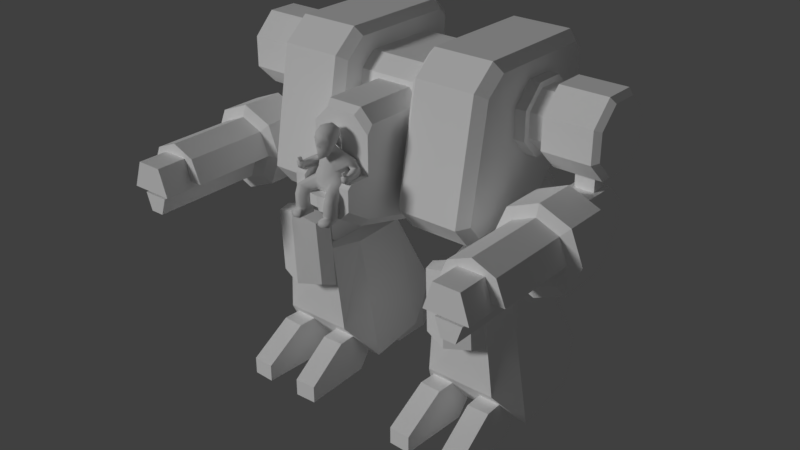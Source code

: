 # Source: player_mech.blend  (saved by Blender 2.79.0; exported with 4.5.12 LTS)
import bpy
from mathutils import Matrix  # noqa: F401  (used for matrix-valued properties, if any)

bpy.ops.wm.read_factory_settings(use_empty=True)
scene = bpy.context.scene
scene.name = 'Scene'

# ---- collections
col_collection_1 = bpy.data.collections.new('Collection 1'); scene.collection.children.link(col_collection_1)

# ---- materials (node trees are filled in below, after node groups)
mat_mech = bpy.data.materials.new('mech')
mat_mech.alpha_threshold = 0.0
mat_mech.use_transparent_shadow = False
mat_mech.diffuse_color = (1.0, 1.0, 1.0, 1.0)
mat_mech.roughness = 0.5
mat_mech.specular_intensity = 0.15
mat_pilot = bpy.data.materials.new('pilot')
mat_pilot.alpha_threshold = 0.0
mat_pilot.use_transparent_shadow = False
mat_pilot.roughness = 0.5
mat_pilot.specular_intensity = 0.0

# ---- material node trees

# ---- world
world_world = bpy.data.worlds.new('World'); scene.world = world_world
world_world.color = (0.05088, 0.05088, 0.05088)
world_world.use_sun_shadow = False
world_world.sun_shadow_jitter_overblur = 0.0
world_world.cycles.sampling_method = 'MANUAL'

# ---- lights
light_hemi = bpy.data.lights.new('Hemi', 'SUN')
light_hemi.transmission_factor = 0.0
light_hemi.angle = 0.1993
light_hemi.energy = 1.0
light_hemi.shadow_buffer_clip_start = 0.5
light_hemi.shadow_soft_size = 0.1
light_hemi.shadow_cascade_max_distance = 1000.0

# ---- meshes
me_cube = bpy.data.meshes.new('Cube')
me_cube.from_pydata([(0.403, -2.064, 0.1709), (0.2754, -2.064, 0.04339), (0.403, -0.7937, -0.1693), (0.2754, -0.7937, -0.2968), (0.2705, -2.408, 0.5159), (0.2157, -2.408, 0.3705), (0.2754, -2.408, 0.2597), (0.403, -2.408, 0.3872), (0.403, -2.064, 0.7162), (0.2705, -2.064, 0.5159), (0.2705, -2.064, 0.7116), (0.403, -1.983, 1.327), (0.403, -2.064, 1.213), (0.2018, -2.064, 1.414), (0.2354, -1.983, 1.495), (0.2705, -2.408, 0.6595), (0.2705, -2.351, 0.7154), (0.403, -2.351, 0.7162), (0.403, -2.408, 0.6595), (0.1854, -2.478, 0.5079), (0.1854, -2.478, 0.3645), (0.0, -0.7937, -0.2968), (0.0, -2.064, 0.04339), (0.0, -2.408, 0.2597), (0.0, -2.408, 0.3705), (0.0, -2.064, 1.414), (0.0, -1.983, 1.495), (0.0, -2.064, 0.5079), (0.0, -2.499, 0.5079), (0.0, -2.499, 0.3645), (1.538, -0.4176, 0.05392), (1.417, -0.396, -0.0677), (1.417, 0.6197, 0.9976), (1.538, 0.4822, 0.9976), (1.538, -1.363, 1.715), (1.417, -1.475, 1.78), (1.538, -1.622, 0.2576), (1.417, -1.752, 0.223), (1.538, -1.452, 0.05392), (1.417, -1.508, -0.0677), (1.538, -1.094, 1.941), (1.417, -1.138, 2.063), (1.538, 0.4822, 1.839), (1.417, 0.6197, 1.874), (1.538, 0.3802, 1.941), (1.417, 0.4306, 2.063), (0.6102, -0.396, -0.0677), (0.4995, -0.4156, 0.04295), (0.6102, -1.475, 1.78), (0.4995, 0.4946, 0.9976), (0.6102, 0.6197, 0.9976), (0.4995, -1.457, 0.04295), (0.6102, -1.508, -0.0677), (0.6102, -1.752, 0.223), (0.4995, -1.634, 0.2545), (0.4995, -1.373, 1.721), (0.6102, -1.138, 2.063), (0.4995, -1.098, 1.952), (0.4995, 0.3847, 1.952), (0.6102, 0.4306, 2.063), (0.6102, 0.6197, 1.874), (0.4995, 0.4946, 1.842), (0.4995, -0.5234, 0.257), (0.4995, 0.1827, 0.9976), (0.4995, -1.322, 0.4211), (0.4995, -1.185, 0.257), (0.4995, -0.906, 1.738), (0.4995, -1.12, 1.559), (0.4995, 0.1827, 1.653), (0.4995, 0.09754, 1.738), (0.0, -0.5234, 0.257), (0.0, 0.1827, 0.9976), (0.0, -0.906, 1.738), (0.0, -1.12, 1.559), (0.0, 0.1827, 1.653), (0.0, 0.09754, 1.738), (0.403, -1.322, 0.4211), (0.403, -1.185, 0.257), (0.2354, -1.131, 1.495), (0.403, -1.161, 1.327), (0.0, -1.131, 1.495), (0.403, -0.5234, -0.1693), (0.2754, -0.5234, -0.2968), (0.0, -0.5234, -0.2968), (0.403, -0.5234, 0.257), (0.0, 0.372, 8.868e-08), (0.0, 0.3009, -0.2186), (0.0, 0.1149, -0.3537), (0.0, -0.1149, -0.3537), (0.0, -0.1149, 0.3537), (0.0, 0.1149, 0.3537), (0.0, 0.3009, 0.2186), (1.563, 0.1652, 2.698e-08), (1.47, 0.2626, 3.357e-08), (1.563, 0.1336, -0.09709), (1.47, 0.2125, -0.1544), (1.563, 0.05104, -0.1571), (1.47, 0.08116, -0.2498), (1.563, -0.05104, -0.1571), (1.47, -0.08116, -0.2498), (1.563, -0.1336, -0.09709), (1.47, -0.2125, -0.1544), (1.563, -0.1652, -2.208e-08), (1.47, -0.2626, -2.905e-08), (1.563, -0.1336, 0.09709), (1.47, -0.2125, 0.1544), (1.563, -0.05104, 0.1571), (1.47, -0.08116, 0.2498), (1.563, 0.05104, 0.1571), (1.47, 0.08116, 0.2498), (1.563, 0.1336, 0.09709), (1.47, 0.2125, 0.1544), (0.5961, 0.2626, 4.809e-08), (0.5961, 0.2125, -0.1544), (0.5961, 0.2125, 0.1544), (0.5961, 0.08116, -0.2498), (0.5961, -0.08116, -0.2498), (0.5961, -0.2125, -0.1544), (0.5961, -0.2626, -1.452e-08), (0.5961, -0.2125, 0.1544), (0.5961, -0.08116, 0.2498), (0.5961, 0.08116, 0.2498), (0.5031, 0.3009, -0.2186), (0.5031, 0.1149, -0.3537), (0.5031, -0.1149, -0.3537), (0.5031, -0.3009, -0.2186), (0.5031, -0.372, -1.437e-08), (0.5031, -0.3009, 0.2186), (0.5031, -0.1149, 0.3537), (0.0, -0.3009, -0.2186), (0.0, -0.372, -6.625e-09), (0.0, -0.3009, 0.2186), (0.5031, 0.1149, 0.3537), (0.5031, 0.372, 7.431e-08), (0.5031, 0.3009, 0.2186), (1.914, -0.2344, 1.647), (1.914, -0.5449, 1.647), (1.914, -0.7645, 1.427), (1.914, -0.01477, 1.117), (1.914, -0.2344, 0.897), (1.914, -0.5449, 0.897), (1.914, -0.7645, 1.117), (1.914, -0.01477, 1.427), (1.936, 0.1113, 1.064), (1.936, -0.1821, 0.7709), (1.936, -0.5971, 0.7709), (1.936, -0.8906, 1.064), (1.936, -0.8906, 1.479), (1.936, -0.5971, 1.773), (1.936, -0.1821, 1.773), (1.936, 0.1113, 1.479), (2.106, 0.0215, -0.03047), (2.106, -0.2193, -0.2713), (2.106, -0.2193, 0.551), (2.106, 0.0215, 0.3101), (2.492, 0.0215, -0.03047), (2.492, -0.2193, -0.2713), (2.492, -0.2193, 0.551), (2.492, 0.0215, 0.3101), (2.169, -0.285, 0.7709), (2.169, -0.4943, 0.7709), (2.429, -0.285, 0.7709), (2.429, -0.4943, 0.7709), (2.169, -0.49, 0.551), (2.169, -0.2893, 0.551), (2.429, -0.49, 0.551), (2.429, -0.2893, 0.551), (2.583, 0.1113, 1.064), (2.652, 0.04202, 1.093), (2.652, -0.2108, 0.8402), (2.583, -0.1821, 0.7709), (2.652, -0.5684, 0.8402), (2.583, -0.5971, 0.7709), (2.652, -0.8213, 1.093), (2.583, -0.8906, 1.064), (2.652, -0.8213, 1.451), (2.583, -0.8906, 1.479), (2.652, -0.5684, 1.704), (2.583, -0.5971, 1.773), (2.652, -0.2108, 1.704), (2.583, -0.1821, 1.773), (2.652, 0.04202, 1.451), (2.583, 0.1113, 1.479), (2.635, -0.5741, 0.006574), (1.968, -0.5741, 0.006574), (2.635, -0.5741, 0.2748), (1.968, -0.5741, 0.2748), (2.299, -1.429, -0.4536), (2.299, -0.8279, -0.4536), (2.719, -1.429, -0.2798), (2.719, -0.8279, -0.2798), (2.893, -1.429, 0.1398), (2.893, -0.8279, 0.1398), (2.719, -1.429, 0.5595), (2.719, -0.8279, 0.5595), (2.299, -1.429, 0.7333), (2.299, -0.8279, 0.7333), (1.879, -1.429, 0.5595), (1.879, -0.8279, 0.5595), (1.706, -1.429, 0.1398), (1.706, -0.8279, 0.1398), (1.879, -1.429, -0.2798), (1.879, -0.8279, -0.2798), (2.299, -1.48, -0.2989), (2.609, -1.48, -0.1704), (2.738, -1.48, 0.1398), (2.609, -1.48, 0.4501), (2.299, -1.48, 0.5786), (1.989, -1.48, 0.4501), (1.86, -1.48, 0.1398), (1.989, -1.48, -0.1704), (2.205, -3.014, -0.2411), (2.396, -1.354, -0.2411), (2.476, -1.354, -0.004644), (2.609, -2.649, 0.4501), (2.299, -2.649, 0.5786), (1.989, -2.649, 0.4501), (2.125, -3.014, -0.004644), (2.205, -1.354, -0.2411), (1.968, -0.8279, 0.006574), (1.968, -0.8279, 0.2748), (2.635, -0.8279, 0.2748), (2.635, -0.8279, 0.006574), (2.106, -0.8279, -0.2713), (2.492, -0.8279, 0.006574), (2.492, -0.8279, 0.2748), (2.492, -0.8279, 0.551), (2.48, -0.8279, 0.551), (2.118, -0.8279, 0.551), (2.492, -0.4314, 0.006574), (2.492, -0.4314, 0.2748), (2.492, -0.8279, -0.2713), (2.106, -0.8279, 0.006574), (2.106, -0.8279, 0.2748), (2.106, -0.8279, 0.551), (2.106, -0.4365, 0.006574), (2.106, -0.4365, 0.2748), (1.686, -0.01477, 1.427), (1.686, -0.2344, 1.647), (1.686, -0.5449, 1.647), (1.686, -0.7645, 1.427), (1.686, -0.7645, 1.117), (1.686, -0.5449, 0.897), (1.686, -0.2344, 0.897), (1.686, -0.01477, 1.117), (1.686, 0.06666, 1.461), (1.686, -0.2006, 1.728), (1.686, -0.5787, 1.728), (1.686, -0.8459, 1.461), (1.686, -0.8459, 1.083), (1.686, -0.5787, 0.8156), (1.686, -0.2006, 0.8156), (1.686, 0.06666, 1.083), (1.444, 0.06666, 1.461), (1.444, -0.2006, 1.728), (1.444, -0.5787, 1.728), (1.444, -0.8459, 1.461), (1.444, -0.8459, 1.083), (1.444, -0.5787, 0.8156), (1.444, -0.2006, 0.8156), (1.444, 0.06666, 1.083), (2.125, -1.354, -0.004644), (2.597, -3.065, 0.06335), (2.125, -1.373, 0.4239), (2.004, -1.373, 0.06335), (2.125, -3.065, 0.4239), (2.396, -3.014, -0.2411), (2.476, -1.373, 0.4239), (2.597, -1.373, 0.06335), (1.86, -2.649, 0.1398), (2.004, -3.065, 0.06335), (2.738, -2.649, 0.1398), (2.476, -3.065, 0.4239), (2.476, -3.014, -0.004644)], [], [(6, 7, 4, 5), (2, 84, 77, 76, 79, 8, 0), (1, 0, 7, 6), (21, 3, 1, 22), (23, 6, 5, 24), (1, 3, 2, 0), (22, 1, 6, 23), (17, 8, 10, 16), (7, 18, 15, 4), (4, 9, 27, 28, 19), (0, 8, 17, 18, 7), (13, 12, 11, 14), (14, 26, 25, 13), (17, 16, 15, 18), (15, 16, 10, 9, 4), (8, 12, 13, 25, 27, 9, 10), (28, 29, 20, 19), (20, 29, 24, 5), (19, 20, 5, 4), (52, 39, 37, 53), (41, 56, 48, 35), (45, 59, 56, 41), (46, 31, 39, 52), (59, 45, 43, 60), (50, 60, 43, 32), (37, 35, 48, 53), (33, 30, 31, 32), (38, 36, 37, 39), (30, 38, 39, 31), (36, 34, 35, 37), (34, 40, 41, 35), (44, 42, 43, 45), (42, 33, 32, 43), (40, 44, 45, 41), (46, 50, 32, 31), (50, 46, 47, 49), (54, 51, 52, 53), (46, 52, 51, 47), (53, 48, 55, 54), (57, 55, 48, 56), (61, 58, 59, 60), (49, 61, 60, 50), (56, 59, 58, 57), (55, 57, 66, 67), (33, 42, 44, 40, 34, 36, 38, 30), (65, 64, 76, 77), (61, 49, 63, 68), (54, 55, 67, 64), (57, 58, 69, 66), (47, 51, 65, 62), (51, 54, 64, 65), (58, 61, 68, 69), (49, 47, 62, 63), (66, 69, 75, 72), (69, 68, 74, 75), (71, 84, 70), (67, 73, 80, 78), (68, 63, 71, 74), (67, 66, 72, 73), (79, 11, 12, 8), (79, 78, 14, 11), (2, 3, 82, 81), (14, 78, 80, 26), (82, 83, 70, 84, 81), (3, 21, 83, 82), (84, 2, 81), (65, 77, 84, 62), (114, 111, 93, 112), (115, 97, 99, 116), (116, 99, 101, 117), (117, 101, 103, 118), (118, 103, 105, 119), (119, 105, 107, 120), (120, 107, 109, 121), (121, 109, 111, 114), (112, 93, 95, 113), (113, 95, 97, 115), (95, 93, 92, 94), (97, 95, 94, 96), (99, 97, 96, 98), (101, 99, 98, 100), (103, 101, 100, 102), (105, 103, 102, 104), (107, 105, 104, 106), (109, 107, 106, 108), (111, 109, 108, 110), (93, 111, 110, 92), (94, 92, 110, 108, 106, 104, 102, 100, 98, 96), (122, 113, 115, 123), (133, 112, 113, 122), (132, 121, 114, 134), (128, 120, 121, 132), (127, 119, 120, 128), (126, 118, 119, 127), (125, 117, 118, 126), (124, 116, 117, 125), (123, 115, 116, 124), (134, 114, 112, 133), (89, 128, 132, 90), (129, 125, 126, 130), (130, 126, 127, 131), (131, 127, 128, 89), (86, 122, 123, 87), (85, 133, 122, 86), (90, 132, 134, 91), (124, 125, 129, 88), (87, 123, 124, 88), (91, 134, 133, 85), (67, 78, 79), (64, 67, 79, 76), (63, 62, 84, 71), (135, 136, 148, 149), (170, 172, 162, 161), (137, 141, 146, 147), (140, 139, 144, 145), (142, 135, 149, 150), (136, 137, 147, 148), (141, 140, 145, 146), (139, 138, 143, 144), (138, 142, 150, 143), (143, 150, 182, 167), (144, 143, 167, 170), (150, 149, 180, 182), (148, 147, 176, 178), (147, 146, 174, 176), (149, 148, 178, 180), (172, 145, 160, 162), (152, 151, 155, 156), (151, 154, 158, 155), (230, 158, 157, 226, 225), (154, 153, 157, 158), (152, 223, 232, 235, 236, 233, 234, 153, 154, 151), (161, 166, 164, 159), (146, 145, 172, 174), (145, 144, 159, 160), (144, 170, 161, 159), (162, 165, 166, 161), (157, 153, 164, 166), (153, 234, 228, 163, 164), (159, 164, 163, 160), (160, 163, 165, 162), (170, 167, 168, 169), (172, 170, 169, 171), (174, 172, 171, 173), (176, 174, 173, 175), (178, 176, 175, 177), (180, 178, 177, 179), (182, 180, 179, 181), (167, 182, 181, 168), (169, 168, 181, 179, 177, 175, 173, 171), (183, 229, 230, 185), (185, 230, 225, 221), (183, 222, 224, 229), (187, 188, 190, 189), (189, 190, 192, 191), (191, 192, 194, 193), (193, 194, 196, 195), (195, 196, 198, 197), (197, 198, 200, 199), (190, 188, 202, 200, 220, 219, 232, 223, 231, 224, 222, 192), (199, 200, 202, 201), (201, 202, 188, 187), (191, 193, 206, 205), (203, 204, 205, 209, 210), (197, 199, 209, 208), (193, 195, 207, 206), (199, 201, 210, 209), (189, 191, 205, 204), (195, 197, 208, 207), (201, 187, 203, 210), (187, 189, 204, 203), (208, 209, 269, 216), (268, 267, 272, 262), (205, 206, 214, 271), (206, 207, 215, 214), (207, 208, 216, 215), (264, 268, 262, 270), (262, 272, 265, 270), (219, 220, 186, 184), (221, 222, 183, 185), (192, 222, 221, 225, 226, 227, 228, 234, 233, 220, 200, 198, 196, 194), (231, 223, 152, 156), (235, 232, 219, 184), (227, 226, 157, 166, 165), (228, 227, 165, 163), (233, 236, 186, 220), (236, 235, 184, 186), (138, 139, 243, 244), (140, 141, 241, 242), (135, 142, 237, 238), (136, 135, 238, 239), (137, 136, 239, 240), (139, 140, 242, 243), (142, 138, 244, 237), (141, 137, 240, 241), (241, 240, 248, 249), (244, 243, 251, 252), (242, 241, 249, 250), (238, 237, 245, 246), (237, 244, 252, 245), (239, 238, 246, 247), (243, 242, 250, 251), (240, 239, 247, 248), (247, 246, 254, 255), (251, 250, 258, 259), (248, 247, 255, 256), (249, 248, 256, 257), (252, 251, 259, 260), (250, 249, 257, 258), (246, 245, 253, 254), (245, 252, 260, 253), (266, 273, 217, 211), (213, 261, 217, 273), (212, 213, 273, 266), (270, 265, 263, 264), (218, 212, 266, 211), (269, 209, 205, 271), (271, 214, 215, 216, 269), (267, 263, 265, 272), (211, 217, 261, 218), (155, 158, 230, 229), (156, 155, 229, 224, 231)])
_uv = me_cube.uv_layers.new(name='UVMap')
_uv.uv.foreach_set('vector', [0.2721, 0.7914, 0.2916, 0.811, 0.2712, 0.8307, 0.2629, 0.8084, 0.2636, 0.7253, 0.2961, 0.7764, 0.2167, 0.7764, 0.2002, 0.7962, 0.2195, 0.905, 0.1111, 0.8316, 0.1111, 0.7661, 0.1111, 0.7464, 0.1111, 0.7661, 0.06982, 0.7921, 0.06982, 0.7724, 0.2636, 0.672, 0.2636, 0.7055, 0.1111, 0.7464, 0.1111, 0.7129, 0.23, 0.7913, 0.2721, 0.7914, 0.2629, 0.8084, 0.2299, 0.8082, 0.1111, 0.7464, 0.2636, 0.7055, 0.2636, 0.7253, 0.1111, 0.7661, 0.1111, 0.7129, 0.1111, 0.7464, 0.06982, 0.7724, 0.06982, 0.7389, 0.2914, 0.865, 0.291, 0.9088, 0.2707, 0.9087, 0.2711, 0.8648, 0.2916, 0.811, 0.2914, 0.8527, 0.2711, 0.8526, 0.2712, 0.8307, 0.05568, 0.7697, 0.05565, 0.8186, 0.0171, 0.8186, 0.0171, 0.7567, 0.04351, 0.7597, 0.1111, 0.7661, 0.1111, 0.8316, 0.07663, 0.8316, 0.06982, 0.8248, 0.06982, 0.7921, 0.1111, 0.9212, 0.1111, 0.8912, 0.1208, 0.905, 0.1208, 0.931, 0.1208, 0.931, 0.1208, 0.9663, 0.1111, 0.9566, 0.1111, 0.9212, 0.2914, 0.865, 0.2711, 0.8648, 0.2711, 0.8526, 0.2914, 0.8527, 0.2625, 0.8562, 0.2711, 0.8648, 0.2707, 0.9087, 0.2408, 0.9088, 0.2405, 0.8563, 0.07534, 0.8466, 0.07741, 0.9172, 0.04961, 0.9467, 0.02088, 0.9475, 0.0171, 0.8186, 0.05565, 0.8186, 0.05646, 0.8465, 0.0171, 0.7567, 0.01946, 0.7364, 0.04587, 0.7394, 0.04351, 0.7597, 0.04587, 0.7394, 0.01946, 0.7364, 0.02245, 0.7236, 0.05236, 0.7307, 0.04351, 0.7597, 0.04587, 0.7394, 0.05656, 0.7415, 0.05877, 0.7635, 0.4475, 0.6748, 0.5553, 0.6748, 0.5553, 0.7255, 0.4475, 0.7255, 0.5553, 0.9959, 0.4475, 0.9959, 0.4475, 0.937, 0.5553, 0.937, 0.582, 0.8143, 0.6709, 0.8143, 0.6709, 0.9872, 0.582, 0.9872, 0.4475, 0.5261, 0.5553, 0.5261, 0.5553, 0.6748, 0.4475, 0.6748, 0.6709, 0.8143, 0.582, 0.8143, 0.582, 0.7848, 0.6709, 0.7848, 0.6709, 0.6883, 0.6709, 0.7848, 0.582, 0.7848, 0.582, 0.6883, 0.5553, 0.7255, 0.5553, 0.937, 0.4475, 0.937, 0.4475, 0.7255, 0.9682, 0.8614, 0.8602, 0.7481, 0.8628, 0.7334, 0.9848, 0.8614, 0.736, 0.7481, 0.7155, 0.7725, 0.6999, 0.7684, 0.7292, 0.7334, 0.8602, 0.7481, 0.736, 0.7481, 0.7292, 0.7334, 0.8628, 0.7334, 0.7155, 0.7725, 0.7466, 0.9476, 0.7332, 0.9554, 0.6999, 0.7684, 0.7466, 0.9476, 0.779, 0.9747, 0.7737, 0.9893, 0.7332, 0.9554, 0.956, 0.9747, 0.9682, 0.9625, 0.9848, 0.9666, 0.962, 0.9893, 0.9682, 0.9625, 0.9682, 0.8614, 0.9848, 0.8614, 0.9848, 0.9666, 0.779, 0.9747, 0.956, 0.9747, 0.962, 0.9893, 0.7737, 0.9893, 0.6709, 0.526, 0.6709, 0.6883, 0.582, 0.6883, 0.582, 0.526, 0.9621, 0.6231, 0.8712, 0.5278, 0.8695, 0.5377, 0.9509, 0.6231, 0.7604, 0.5566, 0.7763, 0.5377, 0.7717, 0.5278, 0.7499, 0.5538, 0.8712, 0.5278, 0.7717, 0.5278, 0.7763, 0.5377, 0.8695, 0.5377, 0.7499, 0.5538, 0.7746, 0.6931, 0.7838, 0.6879, 0.7604, 0.5566, 0.8085, 0.7085, 0.7838, 0.6879, 0.7746, 0.6931, 0.8048, 0.7184, 0.9509, 0.6987, 0.9411, 0.7085, 0.9452, 0.7184, 0.9621, 0.7015, 0.9509, 0.6231, 0.9509, 0.6987, 0.9621, 0.7015, 0.9621, 0.6231, 0.8048, 0.7184, 0.9452, 0.7184, 0.9411, 0.7085, 0.8085, 0.7085, 0.7838, 0.6879, 0.8085, 0.7085, 0.8256, 0.6894, 0.8064, 0.6733, 0.9682, 0.8614, 0.9682, 0.9625, 0.956, 0.9747, 0.779, 0.9747, 0.7466, 0.9476, 0.7155, 0.7725, 0.736, 0.7481, 0.8602, 0.7481, 0.3247, 0.7607, 0.3246, 0.79, 0.3114, 0.7899, 0.3115, 0.7606, 0.9509, 0.6987, 0.9509, 0.6231, 0.923, 0.6231, 0.923, 0.6818, 0.7604, 0.5566, 0.7838, 0.6879, 0.8064, 0.6733, 0.7883, 0.5715, 0.8085, 0.7085, 0.9411, 0.7085, 0.9154, 0.6894, 0.8256, 0.6894, 0.8695, 0.5377, 0.7763, 0.5377, 0.8007, 0.5568, 0.8598, 0.5568, 0.7763, 0.5377, 0.7604, 0.5566, 0.7883, 0.5715, 0.8007, 0.5568, 0.9411, 0.7085, 0.9509, 0.6987, 0.923, 0.6818, 0.9154, 0.6894, 0.9509, 0.6231, 0.8695, 0.5377, 0.8598, 0.5568, 0.923, 0.6231, 0.3383, 0.9833, 0.3383, 0.8894, 0.385, 0.8894, 0.385, 0.9833, 0.3383, 0.8894, 0.3383, 0.8781, 0.385, 0.8781, 0.385, 0.8894, 0.385, 0.8168, 0.3473, 0.7211, 0.385, 0.7211, 0.3242, 0.9481, 0.2558, 0.9479, 0.2558, 0.939, 0.2881, 0.9391, 0.3383, 0.8781, 0.3383, 0.8168, 0.385, 0.8168, 0.385, 0.8781, 0.3242, 0.9481, 0.3241, 0.9863, 0.2557, 0.9861, 0.2558, 0.9479, 0.2195, 0.905, 0.1208, 0.905, 0.1111, 0.8912, 0.1111, 0.8316, 0.2195, 0.905, 0.2231, 0.931, 0.1208, 0.931, 0.1208, 0.905, 0.2636, 0.7253, 0.2636, 0.7055, 0.2961, 0.7055, 0.2961, 0.7253, 0.1208, 0.931, 0.2231, 0.931, 0.2231, 0.9663, 0.1208, 0.9663, 0.3593, 0.6693, 0.385, 0.6693, 0.385, 0.7211, 0.3473, 0.7211, 0.3473, 0.6812, 0.2636, 0.7055, 0.2636, 0.672, 0.2961, 0.672, 0.2961, 0.7055, 0.2961, 0.7764, 0.2636, 0.7253, 0.2961, 0.7253, 0.3247, 0.7607, 0.3115, 0.7606, 0.3117, 0.6702, 0.3249, 0.6702, 0.0909, 0.6573, 0.0909, 0.5771, 0.1058, 0.5771, 0.1058, 0.6573, 0.1356, 0.6573, 0.1356, 0.5771, 0.1505, 0.5771, 0.1505, 0.6573, 0.1505, 0.6573, 0.1505, 0.5771, 0.1654, 0.5771, 0.1654, 0.6573, 0.1654, 0.6573, 0.1654, 0.5771, 0.1803, 0.5771, 0.1803, 0.6573, 0.03133, 0.6573, 0.03133, 0.5771, 0.04622, 0.5771, 0.04622, 0.6573, 0.04622, 0.6573, 0.04622, 0.5771, 0.06111, 0.5771, 0.06111, 0.6573, 0.06111, 0.6573, 0.06111, 0.5771, 0.07601, 0.5771, 0.07601, 0.6573, 0.07601, 0.6573, 0.07601, 0.5771, 0.0909, 0.5771, 0.0909, 0.6573, 0.1058, 0.6573, 0.1058, 0.5771, 0.1207, 0.5771, 0.1207, 0.6573, 0.1207, 0.6573, 0.1207, 0.5771, 0.1356, 0.5771, 0.1356, 0.6573, 0.359, 0.5704, 0.3566, 0.5862, 0.3455, 0.5811, 0.347, 0.5727, 0.3516, 0.5561, 0.359, 0.5704, 0.347, 0.5727, 0.3432, 0.565, 0.3372, 0.5489, 0.3516, 0.5561, 0.3432, 0.565, 0.3357, 0.561, 0.3214, 0.5515, 0.3372, 0.5489, 0.3357, 0.561, 0.3272, 0.5622, 0.3101, 0.5629, 0.3214, 0.5515, 0.3272, 0.5622, 0.3212, 0.5681, 0.3079, 0.5788, 0.3101, 0.5629, 0.3212, 0.5681, 0.3198, 0.5764, 0.3153, 0.5928, 0.3079, 0.5788, 0.3198, 0.5764, 0.3237, 0.584, 0.3295, 0.6001, 0.3153, 0.5928, 0.3237, 0.584, 0.3311, 0.5881, 0.3453, 0.5976, 0.3295, 0.6001, 0.3311, 0.5881, 0.3394, 0.587, 0.3566, 0.5862, 0.3453, 0.5976, 0.3394, 0.587, 0.3455, 0.5811, 0.347, 0.5727, 0.3455, 0.5811, 0.3394, 0.587, 0.3311, 0.5881, 0.3237, 0.584, 0.3198, 0.5764, 0.3212, 0.5681, 0.3272, 0.5622, 0.3357, 0.561, 0.3432, 0.565, 0.3423, 0.5122, 0.3382, 0.5353, 0.3139, 0.5396, 0.3036, 0.5186, 0.3774, 0.5299, 0.3605, 0.5462, 0.3382, 0.5353, 0.3423, 0.5122, 0.3896, 0.6038, 0.3688, 0.5929, 0.3722, 0.5682, 0.3955, 0.5649, 0.362, 0.6318, 0.3516, 0.6108, 0.3688, 0.5929, 0.3896, 0.6038, 0.3232, 0.6381, 0.3273, 0.6151, 0.3516, 0.6108, 0.362, 0.6318, 0.2883, 0.6203, 0.3052, 0.6042, 0.3273, 0.6151, 0.3232, 0.6381, 0.2707, 0.5855, 0.2939, 0.5821, 0.3052, 0.6042, 0.2883, 0.6203, 0.2762, 0.5467, 0.2969, 0.5575, 0.2939, 0.5821, 0.2707, 0.5855, 0.3036, 0.5186, 0.3139, 0.5396, 0.2969, 0.5575, 0.2762, 0.5467, 0.3955, 0.5649, 0.3722, 0.5682, 0.3605, 0.5462, 0.3774, 0.5299, 0.07661, 0.5562, 0.07661, 0.5121, 0.09679, 0.5121, 0.09679, 0.5562, 0.2179, 0.5562, 0.2179, 0.5121, 0.2381, 0.5121, 0.2381, 0.5562, 0.03625, 0.5562, 0.03625, 0.5121, 0.05643, 0.5121, 0.05643, 0.5562, 0.05643, 0.5562, 0.05643, 0.5121, 0.07661, 0.5121, 0.07661, 0.5562, 0.1573, 0.5562, 0.1573, 0.5121, 0.1775, 0.5121, 0.1775, 0.5562, 0.1372, 0.5562, 0.1372, 0.5121, 0.1573, 0.5121, 0.1573, 0.5562, 0.09679, 0.5562, 0.09679, 0.5121, 0.117, 0.5121, 0.117, 0.5562, 0.1977, 0.5121, 0.2179, 0.5121, 0.2179, 0.5562, 0.1977, 0.5562, 0.1775, 0.5562, 0.1775, 0.5121, 0.1977, 0.5121, 0.1977, 0.5562, 0.117, 0.5562, 0.117, 0.5121, 0.1372, 0.5121, 0.1372, 0.5562, 0.3242, 0.9481, 0.2881, 0.9391, 0.3111, 0.9159, 0.3246, 0.79, 0.3242, 0.9481, 0.3111, 0.9159, 0.3114, 0.7899, 0.3383, 0.8168, 0.3383, 0.7211, 0.3473, 0.7211, 0.385, 0.8168, 0.628, 0.06678, 0.6636, 0.06678, 0.6636, 0.0726, 0.628, 0.0726, 0.8008, 0.1295, 0.7686, 0.1295, 0.7776, 0.1097, 0.792, 0.1097, 0.6994, 0.06678, 0.7346, 0.06678, 0.7346, 0.0726, 0.6994, 0.0726, 0.7686, 0.06678, 0.8008, 0.06678, 0.8008, 0.0726, 0.7686, 0.0726, 0.5925, 0.06678, 0.628, 0.06678, 0.628, 0.0726, 0.5925, 0.0726, 0.6636, 0.06678, 0.6994, 0.06678, 0.6994, 0.0726, 0.6636, 0.0726, 0.7346, 0.06678, 0.7686, 0.06678, 0.7686, 0.0726, 0.7346, 0.0726, 0.5225, 0.06678, 0.5574, 0.06678, 0.5574, 0.0726, 0.5225, 0.0726, 0.5574, 0.06678, 0.5925, 0.06678, 0.5925, 0.0726, 0.5574, 0.0726, 0.5574, 0.0726, 0.5925, 0.0726, 0.5925, 0.1295, 0.5574, 0.1295, 0.5225, 0.0726, 0.5574, 0.0726, 0.5574, 0.1295, 0.5225, 0.1295, 0.5925, 0.0726, 0.628, 0.0726, 0.628, 0.1295, 0.5925, 0.1295, 0.6636, 0.0726, 0.6994, 0.0726, 0.6994, 0.1295, 0.6636, 0.1295, 0.6994, 0.0726, 0.7346, 0.0726, 0.7346, 0.1295, 0.6994, 0.1295, 0.628, 0.0726, 0.6636, 0.0726, 0.6636, 0.1295, 0.628, 0.1295, 0.7686, 0.1295, 0.7686, 0.0726, 0.7776, 0.09176, 0.7776, 0.1097, 0.7677, 0.1824, 0.7927, 0.1603, 0.8178, 0.1887, 0.7928, 0.2108, 0.8177, 0.1516, 0.8504, 0.1516, 0.8504, 0.1887, 0.8178, 0.1887, 0.8487, 0.2329, 0.8504, 0.1887, 0.8742, 0.2088, 0.8842, 0.2856, 0.8622, 0.2864, 0.8733, 0.1617, 0.897, 0.1818, 0.8742, 0.2088, 0.8504, 0.1887, 0.9739, 0.3422, 0.9879, 0.4179, 0.956, 0.4251, 0.9421, 0.3763, 0.9032, 0.376, 0.8863, 0.4229, 0.8567, 0.4146, 0.872, 0.3427, 0.9012, 0.3165, 0.9421, 0.3156, 0.954, 0.4804, 0.9533, 0.4534, 0.9856, 0.4534, 0.9856, 0.4804, 0.7346, 0.0726, 0.7686, 0.0726, 0.7686, 0.1295, 0.7346, 0.1295, 0.7686, 0.0726, 0.8008, 0.0726, 0.792, 0.09176, 0.7776, 0.09176, 0.8008, 0.0726, 0.8008, 0.1295, 0.792, 0.1097, 0.792, 0.09176, 0.9284, 0.4804, 0.9286, 0.4534, 0.9533, 0.4534, 0.954, 0.4804, 0.8742, 0.2088, 0.9094, 0.1997, 0.9053, 0.2076, 0.8816, 0.2137, 0.9094, 0.1997, 0.918, 0.2843, 0.9169, 0.2844, 0.9071, 0.2308, 0.9053, 0.2076, 0.8714, 0.4804, 0.8714, 0.4534, 0.8967, 0.4534, 0.8964, 0.4804, 0.8964, 0.4804, 0.8967, 0.4534, 0.9286, 0.4534, 0.9284, 0.4804, 0.9144, 0.07821, 0.887, 0.1054, 0.8832, 0.09652, 0.9054, 0.07474, 0.914, 0.03958, 0.9144, 0.07821, 0.9054, 0.07474, 0.9051, 0.04355, 0.8863, 0.01229, 0.914, 0.03958, 0.9051, 0.04355, 0.8828, 0.02133, 0.8475, 0.01229, 0.8863, 0.01229, 0.8828, 0.02133, 0.8513, 0.02117, 0.82, 0.03967, 0.8475, 0.01229, 0.8513, 0.02117, 0.829, 0.04317, 0.8203, 0.07834, 0.82, 0.03967, 0.829, 0.04317, 0.8291, 0.07433, 0.8482, 0.1051, 0.8203, 0.07834, 0.8291, 0.07433, 0.8517, 0.09607, 0.887, 0.1054, 0.8482, 0.1051, 0.8517, 0.09607, 0.8832, 0.09652, 0.9054, 0.07474, 0.8832, 0.09652, 0.8517, 0.09607, 0.8291, 0.07433, 0.829, 0.04317, 0.8513, 0.02117, 0.8828, 0.02133, 0.9051, 0.04355, 0.8265, 0.252, 0.8199, 0.2339, 0.8487, 0.2329, 0.8452, 0.2521, 0.8452, 0.2521, 0.8487, 0.2329, 0.8622, 0.2864, 0.8495, 0.3018, 0.8265, 0.252, 0.8244, 0.3028, 0.8094, 0.2883, 0.8199, 0.2339, 0.6414, 0.1684, 0.6948, 0.1684, 0.6948, 0.2027, 0.6414, 0.2027, 0.6414, 0.2027, 0.6948, 0.2027, 0.6948, 0.242, 0.6414, 0.242, 0.6414, 0.242, 0.6948, 0.242, 0.6948, 0.2825, 0.6414, 0.2825, 0.6414, 0.2825, 0.6948, 0.2825, 0.6948, 0.321, 0.6414, 0.321, 0.6414, 0.321, 0.6948, 0.321, 0.6948, 0.3547, 0.6414, 0.3547, 0.6414, 0.3547, 0.6948, 0.3547, 0.6948, 0.3954, 0.6414, 0.3954, 0.8206, 0.4157, 0.7815, 0.432, 0.7424, 0.4157, 0.7266, 0.3765, 0.7509, 0.3645, 0.7508, 0.3891, 0.7635, 0.3892, 0.7635, 0.415, 0.7995, 0.4149, 0.7994, 0.3891, 0.8127, 0.389, 0.8367, 0.3764, 0.6414, 0.3954, 0.6948, 0.3954, 0.6948, 0.4334, 0.6414, 0.4334, 0.6414, 0.4334, 0.6948, 0.4334, 0.6948, 0.4713, 0.6414, 0.4713, 0.6414, 0.242, 0.6414, 0.2825, 0.6324, 0.2825, 0.6324, 0.242, 0.5136, 0.3197, 0.5222, 0.2989, 0.5431, 0.2902, 0.5431, 0.3492, 0.5222, 0.3406, 0.6414, 0.3547, 0.6414, 0.3954, 0.6324, 0.3954, 0.6324, 0.3547, 0.6414, 0.2825, 0.6414, 0.321, 0.6324, 0.321, 0.6324, 0.2825, 0.6414, 0.3954, 0.6414, 0.4334, 0.6324, 0.4334, 0.6324, 0.3954, 0.6414, 0.2027, 0.6414, 0.242, 0.6324, 0.242, 0.6324, 0.2027, 0.6414, 0.321, 0.6414, 0.3547, 0.6324, 0.3547, 0.6324, 0.321, 0.6414, 0.4334, 0.6414, 0.4713, 0.6324, 0.4713, 0.6324, 0.4334, 0.6414, 0.1684, 0.6414, 0.2027, 0.6324, 0.2027, 0.6324, 0.1684, 0.5153, 0.3976, 0.5153, 0.3676, 0.6199, 0.3676, 0.6199, 0.3976, 0.5767, 0.2899, 0.5906, 0.2899, 0.5906, 0.3517, 0.5767, 0.3517, 0.5153, 0.4878, 0.5153, 0.4577, 0.6199, 0.4577, 0.6199, 0.4878, 0.5153, 0.4577, 0.5153, 0.4277, 0.6199, 0.4277, 0.6199, 0.4577, 0.5153, 0.4277, 0.5153, 0.3976, 0.6199, 0.3976, 0.6199, 0.4277, 0.555, 0.2899, 0.5767, 0.2899, 0.5767, 0.3517, 0.555, 0.3517, 0.5526, 0.2405, 0.5687, 0.2459, 0.5687, 0.2615, 0.5526, 0.2669, 0.9383, 0.4286, 0.9044, 0.4277, 0.9094, 0.399, 0.9345, 0.4015, 0.8495, 0.3018, 0.8244, 0.3028, 0.8265, 0.252, 0.8452, 0.2521, 0.8367, 0.3764, 0.8127, 0.389, 0.8126, 0.364, 0.7993, 0.3641, 0.7989, 0.3384, 0.7977, 0.3384, 0.7641, 0.3385, 0.7628, 0.3385, 0.7635, 0.3645, 0.7509, 0.3645, 0.7266, 0.3765, 0.7435, 0.3382, 0.7803, 0.3215, 0.8201, 0.3373, 0.7856, 0.2892, 0.7499, 0.2906, 0.7533, 0.2046, 0.7928, 0.2108, 0.9421, 0.3763, 0.956, 0.4251, 0.9383, 0.4286, 0.9345, 0.4015, 0.8852, 0.2855, 0.8842, 0.2856, 0.8742, 0.2088, 0.8816, 0.2137, 0.8845, 0.2343, 0.9169, 0.2844, 0.8852, 0.2855, 0.8845, 0.2343, 0.9071, 0.2308, 0.8863, 0.4229, 0.9032, 0.376, 0.9094, 0.399, 0.9044, 0.4277, 0.9032, 0.376, 0.9421, 0.3763, 0.9345, 0.4015, 0.9094, 0.399, 0.5574, 0.06253, 0.5225, 0.06253, 0.5225, 0.04329, 0.5574, 0.04329, 0.7686, 0.06253, 0.7346, 0.06253, 0.7346, 0.04329, 0.7686, 0.04329, 0.628, 0.06253, 0.5925, 0.06253, 0.5925, 0.04329, 0.628, 0.04329, 0.6636, 0.06253, 0.628, 0.06253, 0.628, 0.04329, 0.6636, 0.04329, 0.6994, 0.06253, 0.6636, 0.06253, 0.6636, 0.04329, 0.6994, 0.04329, 0.8008, 0.06253, 0.7686, 0.06253, 0.7686, 0.04329, 0.8008, 0.04329, 0.5925, 0.06253, 0.5574, 0.06253, 0.5574, 0.04329, 0.5925, 0.04329, 0.7346, 0.06253, 0.6994, 0.06253, 0.6994, 0.04329, 0.7346, 0.04329, 0.7346, 0.04329, 0.6994, 0.04329, 0.6994, 0.03521, 0.7346, 0.03521, 0.5574, 0.04329, 0.5225, 0.04329, 0.5225, 0.03521, 0.5574, 0.03521, 0.7686, 0.04329, 0.7346, 0.04329, 0.7346, 0.03521, 0.7686, 0.03521, 0.628, 0.04329, 0.5925, 0.04329, 0.5925, 0.03521, 0.628, 0.03521, 0.5925, 0.04329, 0.5574, 0.04329, 0.5574, 0.03521, 0.5925, 0.03521, 0.6636, 0.04329, 0.628, 0.04329, 0.628, 0.03521, 0.6636, 0.03521, 0.8008, 0.04329, 0.7686, 0.04329, 0.7686, 0.03521, 0.8008, 0.03521, 0.6994, 0.04329, 0.6636, 0.04329, 0.6636, 0.03521, 0.6994, 0.03521, 0.6636, 0.03521, 0.628, 0.03521, 0.628, 0.01487, 0.6636, 0.01487, 0.8008, 0.03521, 0.7686, 0.03521, 0.7686, 0.01487, 0.8008, 0.01487, 0.6994, 0.03521, 0.6636, 0.03521, 0.6636, 0.01487, 0.6994, 0.01487, 0.7346, 0.03521, 0.6994, 0.03521, 0.6994, 0.01487, 0.7346, 0.01487, 0.5574, 0.03521, 0.5225, 0.03521, 0.5225, 0.01487, 0.5574, 0.01487, 0.7686, 0.03521, 0.7346, 0.03521, 0.7346, 0.01487, 0.7686, 0.01487, 0.628, 0.03521, 0.5925, 0.03521, 0.5925, 0.01487, 0.628, 0.01487, 0.5925, 0.03521, 0.5574, 0.03521, 0.5574, 0.01487, 0.5925, 0.01487, 0.53, 0.2496, 0.5405, 0.246, 0.5405, 0.2616, 0.53, 0.2581, 0.6027, 0.2186, 0.6155, 0.2186, 0.6155, 0.2793, 0.6027, 0.2793, 0.5936, 0.2186, 0.6027, 0.2186, 0.6027, 0.2793, 0.5936, 0.2793, 0.6173, 0.3517, 0.6034, 0.3517, 0.6034, 0.2899, 0.6173, 0.2899, 0.5866, 0.2186, 0.5936, 0.2186, 0.5936, 0.2793, 0.5866, 0.2793, 0.5907, 0.2085, 0.523, 0.2085, 0.523, 0.1578, 0.5907, 0.1578, 0.5907, 0.1578, 0.6086, 0.1652, 0.6161, 0.1831, 0.6086, 0.2011, 0.5907, 0.2085, 0.5906, 0.2899, 0.6034, 0.2899, 0.6034, 0.3517, 0.5906, 0.3517, 0.5866, 0.2793, 0.5775, 0.2793, 0.5775, 0.2186, 0.5866, 0.2186, 0.8178, 0.1887, 0.8504, 0.1887, 0.8487, 0.2329, 0.8199, 0.2339, 0.7928, 0.2108, 0.8178, 0.1887, 0.8199, 0.2339, 0.8094, 0.2883, 0.7856, 0.2892])
me_cube.materials.append(mat_mech)
me_cube.use_remesh_preserve_volume = False
me_cube.use_remesh_preserve_attributes = False
me_cube.use_mirror_vertex_groups = False
me_cube.update()
me_cube_002 = bpy.data.meshes.new('Cube.002')
me_cube_002.from_pydata([(0.3209, -2.624, -3.831), (0.3209, -2.624, -3.518), (0.7187, -2.607, -3.831), (0.7187, -2.607, -3.518), (0.2886, -1.863, -3.831), (0.2886, -1.863, -3.018), (0.2629, -1.256, -3.018), (0.6864, -1.846, -3.831), (0.6607, -1.239, -3.018), (0.6864, -1.846, -3.018), (0.0, 1.336, -3.831), (0.0, 1.336, -3.604), (0.2828, 1.336, -3.831), (0.2828, 1.336, -3.604), (0.0, -0.1617, -3.831), (0.0, 0.5744, -3.831), (0.0, 0.5744, -3.145), (0.0, -0.1617, -2.965), (0.5968, 0.5744, -3.831), (0.5968, -0.1617, -3.831), (0.5968, -0.1617, -2.965), (0.5968, 0.5744, -3.145), (0.225, 0.3042, -0.3192), (0.225, 0.4506, -0.09445), (0.225, 0.4369, 0.1734), (0.225, 0.2683, 0.382), (0.225, 0.009381, 0.4517), (0.225, -0.2411, 0.3559), (0.225, -0.3874, 0.1312), (0.225, -0.4366, -0.05881), (0.225, -0.1423, -0.4231), (0.225, 0.05376, -0.415), (0.3362, -0.9406, -1.325), (0.3362, -0.7943, -1.1), (0.3362, -0.7474, -0.9071), (0.3362, -1.037, -0.5487), (0.3362, -1.235, -0.5539), (0.3362, -1.486, -0.6497), (0.3362, -1.632, -0.8744), (0.3362, -1.619, -1.142), (0.3362, -1.45, -1.351), (0.3362, -1.191, -1.421), (0.0, -1.235, -0.5539), (0.0, -1.037, -0.5487), (0.0, -0.4366, -0.05881), (0.0, -0.3874, 0.1312), (0.0, -1.486, -0.6497), (0.0, 0.4506, -0.09445), (0.0, 0.3042, -0.3192), (0.0, -1.632, -0.8744), (0.0, 0.05376, -0.415), (0.0, -0.1423, -0.4231), (0.0, 0.4369, 0.1734), (0.0, -1.619, -1.142), (0.0, 0.2683, 0.382), (0.0, -1.45, -1.351), (0.0, -0.7943, -1.1), (0.0, -0.9406, -1.325), (0.0, 0.009381, 0.4517), (0.0, -1.191, -1.421), (0.0, -0.7474, -0.9071), (0.0, -0.2411, 0.3559), (0.0, -1.781, -1.202), (0.0, -0.2264, -1.202), (0.6188, -0.2264, -1.202), (0.7255, 0.5867, -2.753), (0.0, -0.07459, -3.371), (0.0, -1.764, -1.987), (0.0, 0.5867, -2.753), (0.6344, -1.703, -2.799), (0.4861, -1.781, -1.202), (0.6649, -1.272, -1.202), (0.5073, -1.743, -1.926), (0.0, -1.703, -2.799), (0.0, -1.187, -3.453), (0.9884, -1.187, -3.453), (0.9275, -0.06299, -3.352), (0.2571, -1.117, -3.555), (0.2661, -1.331, -3.831), (0.6639, -1.314, -3.831), (0.6549, -1.101, -3.555), (0.0, -2.169, -1.896), (0.4384, -2.023, -1.822), (0.0, -1.863, -0.4319), (0.4861, -1.841, -0.6338), (0.0, -2.242, -0.4723), (0.4172, -2.099, -0.6323)], [], [(7, 9, 3, 2), (2, 3, 1, 0), (4, 7, 2, 0), (9, 5, 1, 3), (8, 6, 5, 9), (6, 8, 80, 77), (0, 1, 5, 4), (78, 79, 7, 4), (18, 12, 13, 21), (12, 10, 11, 13), (15, 10, 12, 18), (21, 13, 11, 16), (20, 21, 16, 17), (14, 15, 18, 19), (19, 18, 21, 20), (17, 14, 19, 20), (79, 80, 8, 9, 7), (30, 29, 35, 34), (33, 34, 35, 36, 37, 38, 39, 40, 41, 32), (23, 24, 25, 26, 27, 28, 29, 30, 31, 22), (34, 60, 51, 30), (27, 61, 45, 28), (41, 59, 57, 32), (26, 58, 61, 27), (33, 56, 60, 34), (40, 55, 59, 41), (25, 54, 58, 26), (32, 57, 56, 33), (39, 53, 55, 40), (24, 52, 54, 25), (31, 50, 48, 22), (38, 49, 53, 39), (23, 47, 52, 24), (30, 51, 50, 31), (37, 46, 49, 38), (22, 48, 47, 23), (36, 42, 46, 37), (29, 44, 43, 35), (28, 45, 44, 29), (35, 43, 42, 36), (68, 63, 64, 65), (72, 69, 75, 71, 70), (64, 63, 62, 70, 71), (69, 72, 67, 73), (66, 76, 75, 74), (74, 75, 69, 73), (65, 76, 66, 68), (79, 78, 77, 80), (4, 5, 6, 77, 78), (81, 82, 86, 85), (67, 72, 82, 81), (84, 83, 85, 86), (70, 62, 83, 84), (65, 64, 71, 75, 76), (72, 70, 84, 86, 82)])
_uv = me_cube_002.uv_layers.new(name='UVMap')
_uv.uv.foreach_set('vector', [0.407, 0.1535, 0.407, 0.1015, 0.4558, 0.1335, 0.4558, 0.1535, 0.4854, 0.1015, 0.4653, 0.1015, 0.4653, 0.07598, 0.4854, 0.07598, 0.2762, 0.07598, 0.2762, 0.1015, 0.2275, 0.1015, 0.2275, 0.07598, 0.407, 0.1015, 0.407, 0.07598, 0.4653, 0.07598, 0.4653, 0.1015, 0.3681, 0.1015, 0.3681, 0.07598, 0.407, 0.07598, 0.407, 0.1015, 0.3681, 0.07598, 0.3681, 0.1015, 0.3326, 0.1015, 0.3326, 0.07598, 0.4558, 0.0239, 0.4558, 0.04398, 0.407, 0.07598, 0.407, 0.0239, 0.3102, 0.07598, 0.3102, 0.1015, 0.2762, 0.1015, 0.2762, 0.07598, 0.1569, 0.07145, 0.1161, 0.04515, 0.1274, 0.03483, 0.1748, 0.04179, 0.1087, 0.03324, 0.1092, 0.01472, 0.1248, 0.01472, 0.1274, 0.03483, 0.06787, 0.01472, 0.1092, 0.01472, 0.1087, 0.03324, 0.06616, 0.04976, 0.1748, 0.04179, 0.1274, 0.03483, 0.1248, 0.01472, 0.1724, 0.01472, 0.2133, 0.04573, 0.1748, 0.04179, 0.1724, 0.01472, 0.2147, 0.01472, 0.02796, 0.01472, 0.06787, 0.01472, 0.06616, 0.04976, 0.02651, 0.0544, 0.1936, 0.08994, 0.1569, 0.07145, 0.1748, 0.04179, 0.2133, 0.04573, 0.2147, 0.01472, 0.264, 0.01472, 0.2626, 0.04779, 0.2133, 0.04573, 0.373, 0.1535, 0.3593, 0.1359, 0.3681, 0.1015, 0.407, 0.1015, 0.407, 0.1535, 0.2653, 0.3805, 0.2345, 0.4263, 0.1592, 0.3708, 0.1831, 0.3316, 0.1745, 0.3172, 0.1831, 0.3316, 0.1592, 0.3708, 0.1413, 0.3667, 0.1241, 0.3559, 0.1152, 0.3392, 0.115, 0.3207, 0.1241, 0.306, 0.1396, 0.2994, 0.1572, 0.3041, 0.3228, 0.4154, 0.3232, 0.438, 0.3106, 0.4557, 0.2889, 0.4619, 0.2661, 0.4583, 0.247, 0.4438, 0.2345, 0.4263, 0.2653, 0.3805, 0.2856, 0.383, 0.3092, 0.3957, 0.1831, 0.3316, 0.206, 0.307, 0.2746, 0.3533, 0.2653, 0.3805, 0.2661, 0.4583, 0.2564, 0.479, 0.2321, 0.4606, 0.247, 0.4438, 0.1396, 0.2994, 0.1385, 0.2683, 0.1698, 0.2764, 0.1572, 0.3041, 0.2889, 0.4619, 0.2892, 0.4868, 0.2564, 0.479, 0.2661, 0.4583, 0.1745, 0.3172, 0.1936, 0.2946, 0.206, 0.307, 0.1831, 0.3316, 0.1241, 0.306, 0.1053, 0.2789, 0.1385, 0.2683, 0.1396, 0.2994, 0.3106, 0.4557, 0.3239, 0.4774, 0.2892, 0.4868, 0.2889, 0.4619, 0.1572, 0.3041, 0.1698, 0.2764, 0.1936, 0.2946, 0.1745, 0.3172, 0.115, 0.3207, 0.08338, 0.3077, 0.1053, 0.2789, 0.1241, 0.306, 0.3232, 0.438, 0.3477, 0.448, 0.3239, 0.4774, 0.3106, 0.4557, 0.2856, 0.383, 0.297, 0.3599, 0.3285, 0.3774, 0.3092, 0.3957, 0.1152, 0.3392, 0.08108, 0.3439, 0.08338, 0.3077, 0.115, 0.3207, 0.3228, 0.4154, 0.3489, 0.4095, 0.3477, 0.448, 0.3232, 0.438, 0.2653, 0.3805, 0.2746, 0.3533, 0.297, 0.3599, 0.2856, 0.383, 0.1241, 0.3559, 0.09645, 0.3753, 0.08108, 0.3439, 0.1152, 0.3392, 0.3092, 0.3957, 0.3285, 0.3774, 0.3489, 0.4095, 0.3228, 0.4154, 0.1413, 0.3667, 0.1226, 0.3958, 0.09645, 0.3753, 0.1241, 0.3559, 0.2345, 0.4263, 0.2178, 0.4471, 0.1433, 0.4053, 0.1592, 0.3708, 0.247, 0.4438, 0.2321, 0.4606, 0.2178, 0.4471, 0.2345, 0.4263, 0.1592, 0.3708, 0.1433, 0.4053, 0.1226, 0.3958, 0.1413, 0.3667, 0.2653, 0.1555, 0.2132, 0.2629, 0.1752, 0.2444, 0.2208, 0.1339, 0.06333, 0.2071, 0.06023, 0.147, 0.09495, 0.09599, 0.1041, 0.2509, 0.06778, 0.2564, 0.3347, 0.178, 0.3925, 0.178, 0.3925, 0.3233, 0.3471, 0.3233, 0.3304, 0.2757, 0.06023, 0.147, 0.06333, 0.2071, 0.02857, 0.2098, 0.0178, 0.1554, 0.4774, 0.3243, 0.4189, 0.3255, 0.4145, 0.2543, 0.4769, 0.2539, 0.4769, 0.2539, 0.4145, 0.2543, 0.4365, 0.2016, 0.4765, 0.2014, 0.4315, 0.3813, 0.4189, 0.3255, 0.4774, 0.3243, 0.4773, 0.3814, 0.3102, 0.1015, 0.3102, 0.07598, 0.3326, 0.07598, 0.3326, 0.1015, 0.407, 0.0239, 0.407, 0.07598, 0.3681, 0.07598, 0.3593, 0.04158, 0.373, 0.0239, 0.01785, 0.2364, 0.0384, 0.2403, 0.03694, 0.3102, 0.01785, 0.32, 0.01785, 0.2141, 0.0488, 0.2256, 0.0384, 0.2403, 0.01785, 0.2364, 0.04938, 0.3197, 0.01785, 0.3381, 0.01785, 0.32, 0.03694, 0.3102, 0.3471, 0.3233, 0.3925, 0.3233, 0.3925, 0.3957, 0.3471, 0.3767, 0.2208, 0.1339, 0.1752, 0.2444, 0.1041, 0.2509, 0.09495, 0.09599, 0.172, 0.09599, 0.05506, 0.2334, 0.05451, 0.276, 0.05257, 0.3094, 0.03694, 0.3102, 0.0384, 0.2403])
me_cube_002.materials.append(mat_mech)
me_cube_002.use_remesh_preserve_volume = False
me_cube_002.use_remesh_preserve_attributes = False
me_cube_002.use_mirror_vertex_groups = False
me_cube_002.update()
me_pilot_icosphere = bpy.data.meshes.new('pilot_Icosphere')
me_pilot_icosphere.from_pydata([(0.2924, -0.2324, 0.3868), (0.04693, 0.5151, 0.1175), (0.2382, -0.03575, 0.1737), (0.1839, -0.0674, 0.1972), (0.2031, -0.07551, 0.2877), (0.2754, -0.07397, 0.3426), (0.2992, -0.05652, 0.4144), (0.1895, 0.05959, 0.451), (0.1261, 0.1148, 0.2827), (0.1293, -0.06737, 0.3568), (0.09303, -0.03992, 0.2751), (0.1348, -0.2502, 0.3333), (0.192, -0.2502, 0.3136), (0.1293, -0.05058, 0.3384), (0.2447, -0.2449, 0.335), (0.1869, -0.0556, 0.4929), (0.1736, -0.2243, 0.4835), (0.2544, -0.2283, 0.4708), (0.2678, -0.0547, 0.4832), (0.1278, 0.243, 0.2258), (0.1882, 0.2587, 0.03781), (0.1367, 0.2788, -0.01115), (0.2143, 0.4127, 0.07439), (0.2153, 0.3071, 0.1067), (0.09946, 0.3483, 0.22), (0.08772, 0.4344, 0.1755), (0.106, 0.4089, 0.02545), (0.08558, 0.4674, 0.1007), (0.2922, -0.3049, 0.526), (0.2786, -0.03819, 0.3147), (0.1375, -0.3049, 0.552), (0.2736, -0.2509, 0.5271), (0.2298, 0.3366, -0.03041), (0.1517, -0.2456, 0.5412), (0.2501, 0.1895, 0.0508), (0.2771, 0.235, -0.0612), (0.315, 0.2801, 0.03693), (0.264, 0.2695, 0.1162), (0.05332, 0.423, 0.3119), (0.05684, 0.7093, 0.3177), (0.068, 0.6439, 0.3431), (0.1082, 0.682, 0.277), (0.03099, 0.6106, 0.3251), (0.1039, 0.5886, 0.297), (0.1008, 0.6181, 0.2964), (0.1214, 0.6239, 0.2252), (0.1133, 0.5618, 0.2336), (0.09293, 0.5502, 0.2975), (0.03014, 0.5557, 0.3397), (0.3658, 0.2535, 0.2396), (0.3146, 0.2522, 0.2403), (0.3284, 0.19, 0.01448), (0.3678, 0.1919, 0.2364), (0.1312, -0.3049, 0.323), (0.1814, -0.3049, 0.3044), (0.2129, -0.3049, 0.5782), (0.241, -0.2996, 0.3141), (0.2871, 0.1866, 0.1415), (0.03378, 0.598, 0.07858), (0.08743, 0.7022, 0.06715), (0.1018, 0.6339, 0.1009), (0.09516, 0.7378, 0.1176), (0.122, 0.6375, 0.147), (0.3487, 0.2665, 0.1425), (0.09095, 0.4532, 0.2626), (0.04411, 0.4948, 0.331), (0.09523, 0.7464, 0.2057), (0.06181, 0.4708, 0.1894), (0.07159, 0.5597, 0.1195), (0.0483, 0.5226, 0.03257), (0.08127, 0.5214, 0.172), (0.1056, 0.5129, 0.2399), (0.07758, 0.4992, 0.298), (0.05757, 0.4266, 0.2491), (0.3573, 0.1875, 0.1251), (0.2871, 0.2641, 0.1745), (0.3761, 0.2681, 0.3323), (0.3167, 0.2665, 0.3351), (0.308, 0.1809, 0.3131), (0.3726, 0.1833, 0.31), (0.3121, 0.19, 0.2371), (0.313, 0.267, 0.2706), (0.3678, 0.2685, 0.269), (0.267, 0.05734, 0.4377), (0.1193, -0.2324, 0.318), (0.191, -0.2324, 0.2922), (0.2663, -0.2101, 0.4814), (0.2594, -0.2271, 0.3199), (0.1676, -0.206, 0.4935), (0.1218, 0.004506, 0.3947), (0.08263, 0.02506, 0.3181), (0.1346, -0.06799, 0.414), (0.1264, -0.2502, 0.389), (0.1094, -0.2324, 0.3905), (0.2315, 0.03644, 0.1784), (0.2248, 0.1086, 0.1833), (0.2993, 0.003462, 0.3872), (0.2737, -0.2502, 0.3909), (0.0, -0.07604, 0.2345), (0.1708, -0.05088, 0.05376), (0.1455, 0.108, -0.02305), (0.2011, -0.1059, 0.3154), (0.1583, 0.02339, -0.014), (0.0, 0.1046, -0.06175), (0.0, 0.01606, -0.04689), (0.0, 0.1091, 0.2929), (0.0, 0.4845, 0.07144), (0.0, 0.5192, 0.1032), (0.0, 0.417, 0.2061), (0.0, 0.4259, 0.2133), (0.0, 0.2277, 0.2567), (0.0, 0.2783, -0.043), (0.0, 0.424, 0.007162), (0.0, 0.3449, 0.2343), (0.0, 0.3922, 0.3455), (0.0, 0.7295, 0.3183), (0.0, 0.6319, 0.3536), (0.0, 0.5645, 0.3798), (0.0, 0.5494, 0.3463), (0.0, 0.6148, 0.05796), (0.0, 0.7195, 0.04928), (0.0, 0.7723, 0.1125), (0.0, 0.781, 0.2095), (0.0, 0.3978, -0.02215), (0.0, 0.5441, -0.009524), (0.0, 0.5738, 0.1002), (0.0, 0.4971, 0.07041), (0.0, 0.4961, 0.3553), (0.0, 0.3929, 0.2758), (0.0, 0.0183, 0.3058), (0.0, -0.06206, 0.02667), (0.2572, 0.3404, 0.05735), (0.3266, 0.1517, 0.2749), (0.33, 0.316, 0.3412), (0.3247, 0.1615, 0.2432), (0.3247, 0.3199, 0.2948), (0.3504, 0.1523, 0.2737), (0.3532, 0.321, 0.3386), (0.3485, 0.1622, 0.242), (0.3479, 0.3249, 0.2922), (0.3293, 0.2177, 0.3045), (0.326, 0.2437, 0.2653), (0.3499, 0.2443, 0.2641), (0.3531, 0.2183, 0.3032), (0.03713, 0.5252, 0.3418), (0.0, 0.5228, 0.3572)], [], [(67, 1, 68, 70), (2, 29, 4, 3), (2, 3, 99), (83, 95, 8, 7), (83, 18, 6, 96), (21, 32, 20), (84, 9, 101, 85), (85, 101, 5, 87), (91, 15, 7, 89), (93, 92, 16, 88), (86, 18, 15, 88), (10, 90, 129, 98), (4, 13, 10, 3), (3, 10, 98), (95, 94, 102, 100), (13, 9, 91, 89), (95, 83, 96, 94), (0, 6, 18, 86), (105, 8, 19, 110), (95, 20, 19, 8), (5, 101, 4, 29), (103, 111, 21, 100), (22, 25, 24, 23), (112, 106, 27, 26), (111, 112, 26, 21), (19, 24, 113, 110), (27, 25, 22), (24, 25, 108, 113), (21, 26, 32), (19, 23, 24), (14, 87, 0, 97), (87, 5, 6, 0), (33, 30, 55), (20, 32, 35, 34), (23, 37, 36, 131), (39, 115, 116, 40), (42, 40, 116), (42, 116, 117), (44, 45, 41), (43, 47, 46), (42, 44, 40), (42, 48, 43), (48, 42, 117), (118, 48, 117), (44, 42, 43), (48, 47, 43), (44, 43, 45), (63, 75, 50, 49), (34, 35, 51), (32, 22, 131), (23, 20, 34, 37), (78, 79, 76, 77), (81, 80, 78, 77), (63, 49, 52, 74), (75, 57, 80, 50), (35, 36, 51), (57, 34, 51, 74), (12, 54, 53, 11), (90, 89, 7, 8), (95, 100, 21, 20), (14, 56, 54, 12), (17, 16, 33, 31), (31, 28, 97, 17), (59, 58, 119, 120), (70, 68, 60, 62), (59, 60, 58), (61, 66, 45, 62), (61, 62, 60, 59), (41, 45, 66), (72, 71, 46, 47), (38, 72, 65), (144, 48, 118, 145), (144, 47, 48), (39, 66, 122, 115), (61, 121, 122, 66), (61, 59, 120, 121), (80, 57, 74, 52), (41, 66, 39), (71, 64, 70), (70, 62, 45, 46), (70, 46, 71), (45, 43, 46), (37, 34, 57, 75), (39, 40, 44, 41), (69, 123, 124), (58, 69, 124, 119), (125, 126, 69, 58), (126, 123, 69), (107, 125, 68, 1), (58, 60, 68, 125), (108, 25, 67, 109), (20, 23, 19), (25, 27, 1, 67), (27, 106, 107, 1), (56, 14, 97), (28, 55, 30, 53, 54, 56), (38, 65, 127, 114), (38, 64, 71, 72), (128, 109, 67, 73), (64, 38, 73), (114, 128, 73, 38), (36, 63, 74, 51), (67, 70, 64, 73), (36, 37, 75, 63), (80, 52, 79, 78), (82, 81, 77, 76), (52, 82, 76, 79), (52, 49, 82), (49, 50, 81, 82), (50, 80, 81), (104, 102, 99, 130), (9, 13, 4, 101), (31, 33, 55), (26, 27, 22, 32), (15, 18, 83, 7), (8, 105, 129, 90), (29, 96, 6, 5), (97, 0, 86, 17), (17, 86, 88, 16), (91, 93, 88, 15), (12, 85, 87, 14), (11, 84, 85, 12), (96, 29, 2, 94), (9, 84, 93, 91), (84, 11, 92, 93), (103, 100, 102, 104), (90, 10, 13, 89), (11, 53, 92), (92, 53, 30), (94, 2, 99, 102), (28, 56, 97), (28, 31, 55), (16, 92, 30, 33), (99, 3, 98, 130), (22, 23, 131), (35, 32, 131, 36), (140, 133, 135, 141), (141, 135, 139, 142), (142, 139, 137, 143), (143, 137, 133, 140), (134, 138, 136, 132), (139, 135, 133, 137), (136, 143, 140, 132), (138, 142, 143, 136), (134, 141, 142, 138), (132, 140, 141, 134), (65, 144, 145, 127), (65, 72, 47, 144)])
me_pilot_icosphere.polygons.foreach_set('use_smooth', [1, 1, 1, 1, 1, 1, 1, 1, 1, 1, 1, 1, 1, 1, 1, 1, 1, 1, 1, 1, 1, 1, 1, 1, 1, 1, 1, 1, 1, 1, 1, 1, 1, 1, 1, 1, 1, 1, 1, 1, 1, 1, 1, 1, 1, 1, 1, 1, 1, 1, 1, 1, 1, 1, 1, 1, 1, 1, 1, 1, 1, 1, 1, 1, 1, 1, 1, 1, 1, 1, 1, 1, 1, 1, 1, 1, 1, 1, 1, 1, 1, 1, 1, 1, 1, 1, 1, 1, 1, 1, 1, 1, 1, 1, 1, 1, 1, 1, 1, 1, 1, 1, 1, 1, 1, 1, 1, 1, 1, 1, 1, 1, 1, 1, 1, 1, 1, 1, 1, 1, 1, 1, 1, 1, 1, 1, 1, 1, 1, 1, 1, 1, 1, 1, 1, 1, 0, 0, 0, 0, 0, 0, 0, 0, 0, 0, 1, 1])
_uv = me_pilot_icosphere.uv_layers.new(name='UVMap')
_uv.uv.foreach_set('vector', [0.5579, 0.5603, 0.6702, 0.6064, 0.6347, 0.681, 0.5736, 0.6459, 0.2923, 0.3008, 0.2923, 0.2387, 0.3345, 0.2395, 0.3441, 0.2947, 0.2923, 0.3008, 0.3441, 0.2947, 0.3166, 0.3602, 0.1772, 0.2395, 0.2072, 0.3142, 0.1027, 0.3016, 0.123, 0.2395, 0.1772, 0.2395, 0.1768, 0.1797, 0.234, 0.1797, 0.2367, 0.2395, 0.2526, 0.6009, 0.2133, 0.6452, 0.1994, 0.6009, 0.3952, 0.08356, 0.3952, 0.1797, 0.3345, 0.1797, 0.3345, 0.08356, 0.3345, 0.08356, 0.3345, 0.1797, 0.2923, 0.1797, 0.2923, 0.08356, 0.06183, 0.1797, 0.1235, 0.1797, 0.123, 0.2395, 0.06183, 0.2395, 0.06183, 0.08356, 0.06183, 0.06179, 0.1374, 0.06179, 0.133, 0.08356, 0.1832, 0.08356, 0.1768, 0.1797, 0.1235, 0.1797, 0.133, 0.08356, 0.3952, 0.2811, 0.4583, 0.2704, 0.4583, 0.3791, 0.3952, 0.3999, 0.3345, 0.2395, 0.3952, 0.2395, 0.3952, 0.2811, 0.3441, 0.2947, 0.3441, 0.2947, 0.3952, 0.2811, 0.3952, 0.3999, 0.2072, 0.3142, 0.2537, 0.3073, 0.2778, 0.3794, 0.2316, 0.3823, 0.3952, 0.2395, 0.3952, 0.1797, 0.4583, 0.1797, 0.4583, 0.2395, 0.2072, 0.3142, 0.1772, 0.2395, 0.2367, 0.2395, 0.2537, 0.3073, 0.2357, 0.08356, 0.234, 0.1797, 0.1768, 0.1797, 0.1832, 0.08356, 0.06367, 0.5324, 0.1376, 0.5324, 0.1191, 0.6009, 0.06367, 0.6009, 0.1972, 0.5324, 0.1994, 0.6009, 0.1191, 0.6009, 0.1376, 0.5324, 0.2923, 0.1797, 0.3345, 0.1797, 0.3345, 0.2395, 0.2923, 0.2387, 0.3022, 0.5324, 0.3022, 0.6009, 0.2526, 0.6009, 0.2399, 0.5324, 0.1953, 0.6671, 0.1632, 0.761, 0.1191, 0.6718, 0.1782, 0.6426, 0.3022, 0.7167, 0.3022, 0.7969, 0.2144, 0.7652, 0.2526, 0.6844, 0.3022, 0.6009, 0.3022, 0.7167, 0.2526, 0.6844, 0.2526, 0.6009, 0.1191, 0.6009, 0.1191, 0.6718, 0.06367, 0.6941, 0.06367, 0.6009, 0.2144, 0.7652, 0.1632, 0.761, 0.1953, 0.6671, 0.1191, 0.6718, 0.1632, 0.761, 0.06367, 0.7765, 0.06367, 0.6941, 0.2526, 0.6009, 0.2526, 0.6844, 0.2133, 0.6452, 0.1191, 0.6009, 0.1782, 0.6426, 0.1191, 0.6718, 0.2923, 0.06179, 0.2923, 0.08356, 0.2357, 0.08356, 0.2355, 0.06179, 0.2923, 0.08356, 0.2923, 0.1797, 0.234, 0.1797, 0.2357, 0.08356, 0.7144, 0.339, 0.7351, 0.3557, 0.6853, 0.3702, 0.9421, 0.03678, 0.9421, 0.08488, 0.8803, 0.07497, 0.8576, 0.03678, 0.9421, 0.1608, 0.8447, 0.1564, 0.8595, 0.1071, 0.9421, 0.1247, 0.4557, 0.8265, 0.4313, 0.8695, 0.379, 0.7901, 0.4367, 0.7802, 0.4066, 0.7537, 0.4367, 0.7802, 0.379, 0.7901, 0.4066, 0.7537, 0.379, 0.7901, 0.3346, 0.7291, 0.4687, 0.7464, 0.5295, 0.7443, 0.4939, 0.7911, 0.466, 0.7218, 0.449, 0.6909, 0.5183, 0.6916, 0.4066, 0.7537, 0.4687, 0.7464, 0.4367, 0.7802, 0.4066, 0.7537, 0.382, 0.7038, 0.466, 0.7218, 0.382, 0.7038, 0.4066, 0.7537, 0.3346, 0.7291, 0.3495, 0.695, 0.382, 0.7038, 0.3346, 0.7291, 0.4687, 0.7464, 0.4066, 0.7537, 0.466, 0.7218, 0.382, 0.7038, 0.449, 0.6909, 0.466, 0.7218, 0.4687, 0.7464, 0.466, 0.7218, 0.5295, 0.7443, 0.8133, 0.1125, 0.8063, 0.1485, 0.7678, 0.1405, 0.7592, 0.1126, 0.8576, 0.03678, 0.8803, 0.07497, 0.8514, 0.07196, 0.2133, 0.6452, 0.1953, 0.6671, 0.195, 0.6515, 0.9421, 0.1608, 0.9421, 0.2205, 0.8347, 0.2184, 0.8447, 0.1564, 0.6815, 0.07773, 0.7172, 0.0763, 0.7195, 0.1236, 0.6867, 0.1253, 0.6608, 0.1267, 0.6399, 0.08527, 0.6815, 0.07773, 0.6867, 0.1253, 0.8133, 0.1125, 0.7592, 0.1126, 0.759, 0.0775, 0.8114, 0.07621, 0.8063, 0.1485, 0.7978, 0.192, 0.7534, 0.1704, 0.7678, 0.1405, 0.8803, 0.07497, 0.8595, 0.1071, 0.8514, 0.07196, 0.811, 0.03981, 0.8576, 0.03678, 0.8514, 0.07196, 0.8114, 0.07621, 0.5561, 0.2535, 0.5278, 0.2701, 0.5089, 0.2454, 0.5346, 0.2256, 0.06183, 0.2859, 0.06183, 0.2395, 0.123, 0.2395, 0.1027, 0.3016, 0.1972, 0.5324, 0.2399, 0.5324, 0.2526, 0.6009, 0.1994, 0.6009, 0.5819, 0.2744, 0.5539, 0.2939, 0.5278, 0.2701, 0.5561, 0.2535, 0.6581, 0.3102, 0.7056, 0.3065, 0.7144, 0.339, 0.6516, 0.3364, 0.6516, 0.3364, 0.6317, 0.3523, 0.6102, 0.2979, 0.6581, 0.3102, 0.6467, 0.8159, 0.7333, 0.7268, 0.753, 0.7777, 0.6963, 0.8797, 0.5736, 0.6459, 0.6347, 0.681, 0.6364, 0.7577, 0.5934, 0.7538, 0.6467, 0.8159, 0.6364, 0.7577, 0.7333, 0.7268, 0.6066, 0.833, 0.5442, 0.8362, 0.5295, 0.7443, 0.5934, 0.7538, 0.6066, 0.833, 0.5934, 0.7538, 0.6364, 0.7577, 0.6467, 0.8159, 0.4939, 0.7911, 0.5295, 0.7443, 0.5442, 0.8362, 0.4369, 0.6448, 0.5049, 0.6481, 0.5183, 0.6916, 0.449, 0.6909, 0.4149, 0.5757, 0.4369, 0.6448, 0.3916, 0.6419, 0.3868, 0.6729, 0.382, 0.7038, 0.3495, 0.695, 0.3492, 0.6675, 0.3868, 0.6729, 0.449, 0.6909, 0.382, 0.7038, 0.4557, 0.8265, 0.5442, 0.8362, 0.5284, 0.9194, 0.4313, 0.8695, 0.6066, 0.833, 0.622, 0.9182, 0.5284, 0.9194, 0.5442, 0.8362, 0.6066, 0.833, 0.6467, 0.8159, 0.6963, 0.8797, 0.622, 0.9182, 0.7612, 0.04709, 0.811, 0.03981, 0.8114, 0.07621, 0.759, 0.0775, 0.4939, 0.7911, 0.5442, 0.8362, 0.4557, 0.8265, 0.5049, 0.6481, 0.4722, 0.5958, 0.5736, 0.6459, 0.5736, 0.6459, 0.5934, 0.7538, 0.5295, 0.7443, 0.5183, 0.6916, 0.5736, 0.6459, 0.5183, 0.6916, 0.5049, 0.6481, 0.5295, 0.7443, 0.466, 0.7218, 0.5183, 0.6916, 0.8447, 0.1564, 0.8347, 0.2184, 0.7978, 0.192, 0.8063, 0.1485, 0.4557, 0.8265, 0.4367, 0.7802, 0.4687, 0.7464, 0.4939, 0.7911, 0.833, 0.6988, 0.968, 0.6473, 0.8625, 0.7616, 0.7333, 0.7268, 0.833, 0.6988, 0.8625, 0.7616, 0.753, 0.7777, 0.7432, 0.6673, 0.8246, 0.6343, 0.833, 0.6988, 0.7333, 0.7268, 0.8246, 0.6343, 0.968, 0.6473, 0.833, 0.6988, 0.7336, 0.613, 0.7432, 0.6673, 0.6347, 0.681, 0.6702, 0.6064, 0.7333, 0.7268, 0.6364, 0.7577, 0.6347, 0.681, 0.7432, 0.6673, 0.4886, 0.4859, 0.5878, 0.5089, 0.5579, 0.5603, 0.4839, 0.4959, 0.1994, 0.6009, 0.1782, 0.6426, 0.1191, 0.6009, 0.5878, 0.5089, 0.6647, 0.5326, 0.6702, 0.6064, 0.5579, 0.5603, 0.6647, 0.5326, 0.75, 0.5717, 0.7336, 0.613, 0.6702, 0.6064, 0.5539, 0.2939, 0.5819, 0.2744, 0.6102, 0.2979, 0.6399, 0.2707, 0.6182, 0.2245, 0.638, 0.1864, 0.7322, 0.1965, 0.7384, 0.2246, 0.7286, 0.2557, 0.4149, 0.5757, 0.3916, 0.6419, 0.3489, 0.64, 0.3604, 0.5418, 0.4149, 0.5757, 0.4722, 0.5958, 0.5049, 0.6481, 0.4369, 0.6448, 0.4192, 0.5111, 0.4839, 0.4959, 0.5579, 0.5603, 0.4684, 0.5565, 0.4722, 0.5958, 0.4149, 0.5757, 0.4684, 0.5565, 0.3604, 0.5418, 0.4192, 0.5111, 0.4684, 0.5565, 0.4149, 0.5757, 0.8595, 0.1071, 0.8133, 0.1125, 0.8114, 0.07621, 0.8514, 0.07196, 0.5579, 0.5603, 0.5736, 0.6459, 0.4722, 0.5958, 0.4684, 0.5565, 0.8595, 0.1071, 0.8447, 0.1564, 0.8063, 0.1485, 0.8133, 0.1125, 0.7612, 0.04709, 0.759, 0.0775, 0.7172, 0.0763, 0.7191, 0.04038, 0.7431, 0.1195, 0.7502, 0.147, 0.7264, 0.1546, 0.7195, 0.1236, 0.759, 0.0775, 0.7431, 0.1195, 0.7195, 0.1236, 0.7172, 0.0763, 0.759, 0.0775, 0.7592, 0.1126, 0.7431, 0.1195, 0.7592, 0.1126, 0.7678, 0.1405, 0.7502, 0.147, 0.7431, 0.1195, 0.6436, 0.1195, 0.6399, 0.08527, 0.6608, 0.1267, 0.3047, 0.4437, 0.2778, 0.3794, 0.3166, 0.3602, 0.3482, 0.439, 0.3952, 0.1797, 0.3952, 0.2395, 0.3345, 0.2395, 0.3345, 0.1797, 0.6516, 0.3364, 0.7144, 0.339, 0.6853, 0.3702, 0.2526, 0.6844, 0.2144, 0.7652, 0.1953, 0.6671, 0.2133, 0.6452, 0.1235, 0.1797, 0.1768, 0.1797, 0.1772, 0.2395, 0.123, 0.2395, 0.1027, 0.3016, 0.09384, 0.3611, 0.06183, 0.3492, 0.06183, 0.2859, 0.2923, 0.2387, 0.2367, 0.2395, 0.234, 0.1797, 0.2923, 0.1797, 0.2355, 0.06179, 0.2357, 0.08356, 0.1832, 0.08356, 0.1849, 0.06179, 0.1849, 0.06179, 0.1832, 0.08356, 0.133, 0.08356, 0.1374, 0.06179, 0.06183, 0.1797, 0.06183, 0.08356, 0.133, 0.08356, 0.1235, 0.1797, 0.3345, 0.06179, 0.3345, 0.08356, 0.2923, 0.08356, 0.2923, 0.06179, 0.3952, 0.06179, 0.3952, 0.08356, 0.3345, 0.08356, 0.3345, 0.06179, 0.2367, 0.2395, 0.2923, 0.2387, 0.2923, 0.3008, 0.2537, 0.3073, 0.3952, 0.1797, 0.3952, 0.08356, 0.4583, 0.08356, 0.4583, 0.1797, 0.3952, 0.08356, 0.3952, 0.06179, 0.4583, 0.06179, 0.4583, 0.08356, 0.2576, 0.4398, 0.2316, 0.3823, 0.2778, 0.3794, 0.3047, 0.4437, 0.4583, 0.2704, 0.3952, 0.2811, 0.3952, 0.2395, 0.4583, 0.2395, 0.8014, 0.2651, 0.8267, 0.2902, 0.772, 0.286, 0.772, 0.286, 0.8267, 0.2902, 0.7351, 0.3557, 0.2537, 0.3073, 0.2923, 0.3008, 0.3166, 0.3602, 0.2778, 0.3794, 0.6317, 0.3523, 0.5539, 0.2939, 0.6102, 0.2979, 0.6317, 0.3523, 0.6516, 0.3364, 0.6853, 0.3702, 0.7056, 0.3065, 0.772, 0.286, 0.7351, 0.3557, 0.7144, 0.339, 0.3166, 0.3602, 0.3441, 0.2947, 0.3952, 0.3999, 0.3482, 0.439, 0.1953, 0.6671, 0.1782, 0.6426, 0.195, 0.6515, 0.8803, 0.07497, 0.9421, 0.08488, 0.9421, 0.1247, 0.8595, 0.1071, 0.5441, 0.06214, 0.5457, 0.1324, 0.5143, 0.1351, 0.5126, 0.06492, 0.5126, 0.06492, 0.5143, 0.1351, 0.5467, 0.132, 0.545, 0.06181, 0.545, 0.06181, 0.5467, 0.132, 0.5153, 0.1348, 0.5136, 0.06459, 0.5136, 0.06459, 0.5153, 0.1348, 0.5474, 0.1287, 0.5457, 0.05846, 0.5375, 0.006966, 0.5395, 0.02957, 0.508, 0.03235, 0.506, 0.009742, 0.5467, 0.132, 0.5518, 0.1589, 0.5203, 0.1617, 0.5153, 0.1348, 0.508, 0.03235, 0.5136, 0.06459, 0.5457, 0.05846, 0.5402, 0.02621, 0.5395, 0.02957, 0.545, 0.06181, 0.5136, 0.06459, 0.508, 0.03235, 0.5071, 0.03267, 0.5126, 0.06492, 0.545, 0.06181, 0.5395, 0.02957, 0.5385, 0.0299, 0.5441, 0.06214, 0.5126, 0.06492, 0.5071, 0.03267, 0.3916, 0.6419, 0.3868, 0.6729, 0.3492, 0.6675, 0.3489, 0.64, 0.3916, 0.6419, 0.4369, 0.6448, 0.449, 0.6909, 0.3868, 0.6729])
me_pilot_icosphere.materials.append(mat_pilot)
me_pilot_icosphere.use_remesh_preserve_volume = False
me_pilot_icosphere.use_remesh_preserve_attributes = False
me_pilot_icosphere.use_mirror_vertex_groups = False
me_pilot_icosphere.update()
me_pilot_icosphere.normals_split_custom_set([tuple(v) for v in zip(*[iter([0.9447, -0.3278, -0.00733, 0.6685, 0.1785, -0.7219, 0.6209, -0.4068, -0.6701, 0.845, -0.386, -0.37, 0.8279, -0.4747, -0.2987, 0.8799, -0.2985, -0.3698, 0.06754, -0.9201, -0.3858, 0.203, -0.9774, -0.05817, 0.8279, -0.4747, -0.2987, 0.203, -0.9774, -0.05817, 0.5441, -0.7033, -0.4575, 0.6125, 0.629, 0.4788, 0.9077, 0.4193, -0.01506, 0.1234, 0.6838, 0.7191, -0.2624, 0.6704, 0.694, 0.6125, 0.629, 0.4788, 0.5863, 0.1354, 0.7987, 0.9949, 0.0008586, 0.1013, 0.9891, 0.1471, -0.009926, 0.3169, -0.02259, -0.9482, 0.2484, 0.3355, -0.9087, 0.4286, -0.8186, -0.3823, -0.7473, -0.2947, -0.5955, -0.9419, -0.118, -0.3144, -0.05065, -0.1777, -0.9828, -0.007087, -0.316, -0.9487, -0.007087, -0.316, -0.9487, -0.05065, -0.1777, -0.9828, 0.814, -0.2008, -0.5451, 0.6278, -0.3333, -0.7034, -0.9394, 0.07197, 0.3352, -0.3691, 0.1674, 0.9142, -0.2624, 0.6704, 0.694, -0.8806, 0.1387, 0.4532, -0.9266, -0.3047, 0.2205, -0.9376, -0.3287, 0.1131, -0.5933, 0.1652, 0.7878, -0.4387, -0.2384, 0.8664, 0.5879, -0.2999, 0.7513, 0.5863, 0.1354, 0.7987, -0.3691, 0.1674, 0.9142, -0.4387, -0.2384, 0.8664, -0.2575, -0.8344, 0.4872, -0.5488, -0.03459, 0.8352, -0.07232, -0.2082, 0.9754, 0.02094, -0.9264, 0.376, 0.06754, -0.9201, -0.3858, -0.8071, -0.5888, -0.04385, -0.2575, -0.8344, 0.4872, 0.203, -0.9774, -0.05817, 0.203, -0.9774, -0.05817, -0.2575, -0.8344, 0.4872, 0.02094, -0.9264, 0.376, 0.9077, 0.4193, -0.01506, 0.944, 0.1299, -0.3034, 0.613, -0.2515, -0.749, 0.6178, -0.001026, -0.7863, -0.8071, -0.5888, -0.04385, -0.9419, -0.118, -0.3144, -0.9394, 0.07197, 0.3352, -0.8806, 0.1387, 0.4532, 0.9077, 0.4193, -0.01506, 0.6125, 0.629, 0.4788, 0.9891, 0.1471, -0.009926, 0.944, 0.1299, -0.3034, 0.909, -0.4135, -0.05263, 0.9949, 0.0008586, 0.1013, 0.5863, 0.1354, 0.7987, 0.5879, -0.2999, 0.7513, 0.04516, 0.3065, 0.9508, 0.1234, 0.6838, 0.7191, 0.5686, 0.268, 0.7777, 0.1491, 0.2604, 0.9539, 0.9077, 0.4193, -0.01506, 0.4286, -0.8186, -0.3823, 0.5686, 0.268, 0.7777, 0.1234, 0.6838, 0.7191, 0.814, -0.2008, -0.5451, -0.05065, -0.1777, -0.9828, 0.06754, -0.9201, -0.3858, 0.8799, -0.2985, -0.3698, 0.2373, -0.01314, -0.9714, 0.2272, 0.2008, -0.9529, 0.3169, -0.02259, -0.9482, 0.6178, -0.001026, -0.7863, 0.6628, 0.744, 0.08464, 0.5884, 0.4437, 0.6759, 0.4306, 0.29, 0.8547, 0.6031, -0.04963, 0.7961, 0.2527, 0.5578, -0.7906, 0.3052, 0.6791, -0.6676, 0.5169, 0.8255, -0.2267, 0.1782, 0.6154, -0.7678, 0.2272, 0.2008, -0.9529, 0.2527, 0.5578, -0.7906, 0.1782, 0.6154, -0.7678, 0.3169, -0.02259, -0.9482, 0.5686, 0.268, 0.7777, 0.4306, 0.29, 0.8547, 0.1766, 0.2807, 0.9434, 0.1491, 0.2604, 0.9539, 0.5169, 0.8255, -0.2267, 0.5884, 0.4437, 0.6759, 0.6628, 0.744, 0.08464, 0.4306, 0.29, 0.8547, 0.5884, 0.4437, 0.6759, 0.2942, 0.1459, 0.9446, 0.1766, 0.2807, 0.9434, 0.3169, -0.02259, -0.9482, 0.1782, 0.6154, -0.7678, 0.2484, 0.3355, -0.9087, 0.5686, 0.268, 0.7777, 0.6031, -0.04963, 0.7961, 0.4306, 0.29, 0.8547, 0.627, -0.3971, -0.6702, 0.6278, -0.3333, -0.7034, 0.909, -0.4135, -0.05263, 0.8991, -0.4167, -0.1341, 0.6278, -0.3333, -0.7034, 0.814, -0.2008, -0.5451, 0.9949, 0.0008586, 0.1013, 0.909, -0.4135, -0.05263, -0.4683, 0.6919, 0.5496, -0.6849, -0.4417, 0.5795, 0.1211, -0.4308, 0.8943, 0.4286, -0.8186, -0.3823, 0.2484, 0.3355, -0.9087, 0.1348, -0.2153, -0.9672, -0.5851, -0.8108, -0.01696, 0.6031, -0.04963, 0.7961, -0.4716, 0.4536, 0.7562, 0.8043, 0.5722, -0.1605, 0.8008, 0.5634, 0.2034, 0.4386, 0.5691, 0.6955, 0.2478, 0.6957, 0.6743, 0.4407, 0.08345, 0.8938, 0.4735, -0.1101, 0.8739, 0.5255, -0.1782, 0.8319, 0.4735, -0.1101, 0.8739, 0.4407, 0.08345, 0.8938, 0.5255, -0.1782, 0.8319, 0.4407, 0.08345, 0.8938, 0.7444, -0.1787, 0.6434, 0.792, 0.005307, 0.6105, 0.9987, -0.02488, 0.04408, 0.8826, 0.3017, 0.3606, 0.7948, -0.03837, 0.6056, 0.8003, -0.173, 0.5741, 0.9758, -0.218, 0.01568, 0.5255, -0.1782, 0.8319, 0.792, 0.005307, 0.6105, 0.4735, -0.1101, 0.8739, 0.5255, -0.1782, 0.8319, 0.5501, 0.05564, 0.8333, 0.7948, -0.03837, 0.6056, 0.5501, 0.05564, 0.8333, 0.5255, -0.1782, 0.8319, 0.7444, -0.1787, 0.6434, 0.3446, -0.3725, 0.8617, 0.5501, 0.05564, 0.8333, 0.7444, -0.1787, 0.6434, 0.792, 0.005307, 0.6105, 0.5255, -0.1782, 0.8319, 0.7948, -0.03837, 0.6056, 0.5501, 0.05564, 0.8333, 0.8003, -0.173, 0.5741, 0.7948, -0.03837, 0.6056, 0.792, 0.005307, 0.6105, 0.7948, -0.03837, 0.6056, 0.9987, -0.02488, 0.04408, 0.6672, 0.7434, -0.0465, -0.6724, 0.6596, 0.3359, -0.7392, 0.6733, -0.01707, 0.7536, 0.6307, -0.1855, -0.5851, -0.8108, -0.01696, 0.1348, -0.2153, -0.9672, 0.6335, -0.6257, -0.4552, 0.2484, 0.3355, -0.9087, 0.6628, 0.744, 0.08464, 0.8008, 0.5634, 0.2034, 0.6031, -0.04963, 0.7961, 0.4286, -0.8186, -0.3823, -0.5851, -0.8108, -0.01696, -0.4716, 0.4536, 0.7562, -0.5951, -0.6546, 0.4663, 0.6253, -0.6591, 0.418, 0.6111, 0.5029, 0.6113, -0.5268, 0.5087, 0.6809, -0.6633, 0.7287, -0.1705, -0.6679, -0.7404, 0.07547, -0.5951, -0.6546, 0.4663, -0.5268, 0.5087, 0.6809, 0.6672, 0.7434, -0.0465, 0.7536, 0.6307, -0.1855, 0.7508, -0.6509, -0.1122, 0.7532, -0.6394, -0.1544, -0.6724, 0.6596, 0.3359, -0.5973, -0.7703, 0.2234, -0.6679, -0.7404, 0.07547, -0.7392, 0.6733, -0.01707, 0.1348, -0.2153, -0.9672, 0.8043, 0.5722, -0.1605, 0.6335, -0.6257, -0.4552, -0.5973, -0.7703, 0.2234, -0.5851, -0.8108, -0.01696, 0.6335, -0.6257, -0.4552, 0.7532, -0.6394, -0.1544, 0.02713, -0.3429, -0.939, -0.05997, -0.579, -0.8131, -0.6431, -0.5481, -0.5348, -0.725, -0.4158, -0.5491, -0.5488, -0.03459, 0.8352, -0.8806, 0.1387, 0.4532, -0.2624, 0.6704, 0.694, 0.1234, 0.6838, 0.7191, 0.9077, 0.4193, -0.01506, 0.6178, -0.001026, -0.7863, 0.3169, -0.02259, -0.9482, 0.4286, -0.8186, -0.3823, 0.627, -0.3971, -0.6702, 0.5133, -0.5227, -0.6807, -0.05997, -0.579, -0.8131, 0.02713, -0.3429, -0.939, 0.7834, 0.06682, 0.618, -0.5933, 0.1652, 0.7878, -0.4683, 0.6919, 0.5496, 0.5978, 0.6381, 0.4852, 0.5978, 0.6381, 0.4852, 0.8031, -0.4754, 0.3592, 0.8991, -0.4167, -0.1341, 0.7834, 0.06682, 0.618, 0.6081, 0.2289, -0.7601, 0.6647, -0.2276, -0.7116, 0.4846, 0.1495, -0.8618, 0.313, 0.3684, -0.8754, 0.845, -0.386, -0.37, 0.6209, -0.4068, -0.6701, 0.7575, -0.2526, -0.602, 0.9764, -0.06208, -0.2071, 0.6081, 0.2289, -0.7601, 0.7575, -0.2526, -0.602, 0.6647, -0.2276, -0.7116, 0.7143, 0.632, -0.3005, 0.7057, 0.696, 0.1322, 0.9987, -0.02488, 0.04408, 0.9764, -0.06208, -0.2071, 0.7143, 0.632, -0.3005, 0.9764, -0.06208, -0.2071, 0.7575, -0.2526, -0.602, 0.6081, 0.2289, -0.7601, 0.8826, 0.3017, 0.3606, 0.9987, -0.02488, 0.04408, 0.7057, 0.696, 0.1322, 0.8075, -0.1441, 0.572, 0.969, -0.2467, -0.01335, 0.9758, -0.218, 0.01568, 0.8003, -0.173, 0.5741, 0.7067, -0.5455, 0.4505, 0.8075, -0.1441, 0.572, 0.6003, -0.1302, 0.7891, 0.4999, 0.01613, 0.8659, 0.5501, 0.05564, 0.8333, 0.3446, -0.3725, 0.8617, 0.3688, 0.03586, 0.9288, 0.4999, 0.01613, 0.8659, 0.8003, -0.173, 0.5741, 0.5501, 0.05564, 0.8333, 0.4386, 0.5691, 0.6955, 0.7057, 0.696, 0.1322, 0.3412, 0.9267, 0.1574, 0.2478, 0.6957, 0.6743, 0.7143, 0.632, -0.3005, 0.328, 0.8802, -0.3429, 0.3412, 0.9267, 0.1574, 0.7057, 0.696, 0.1322, 0.7143, 0.632, -0.3005, 0.6081, 0.2289, -0.7601, 0.313, 0.3684, -0.8754, 0.328, 0.8802, -0.3429, -0.6679, -0.7404, 0.07547, -0.5973, -0.7703, 0.2234, 0.7532, -0.6394, -0.1544, 0.7508, -0.6509, -0.1122, 0.8826, 0.3017, 0.3606, 0.7057, 0.696, 0.1322, 0.4386, 0.5691, 0.6955, 0.969, -0.2467, -0.01335, 0.8974, -0.4381, 0.05282, 0.845, -0.386, -0.37, 0.845, -0.386, -0.37, 0.9764, -0.06208, -0.2071, 0.9987, -0.02488, 0.04408, 0.9758, -0.218, 0.01568, 0.845, -0.386, -0.37, 0.9758, -0.218, 0.01568, 0.969, -0.2467, -0.01335, 0.9987, -0.02488, 0.04408, 0.7948, -0.03837, 0.6056, 0.9758, -0.218, 0.01568, -0.4716, 0.4536, 0.7562, -0.5851, -0.8108, -0.01696, -0.5973, -0.7703, 0.2234, -0.6724, 0.6596, 0.3359, 0.4386, 0.5691, 0.6955, 0.4735, -0.1101, 0.8739, 0.792, 0.005307, 0.6105, 0.8826, 0.3017, 0.3606, 0.9977, -0.04639, -0.05032, 0.9426, -0.3055, -0.1352, 0.6855, 0.2955, -0.6654, 0.6647, -0.2276, -0.7116, 0.9977, -0.04639, -0.05032, 0.6855, 0.2955, -0.6654, 0.4846, 0.1495, -0.8618, 0.7985, -0.4883, -0.3521, 0.6818, -0.3944, 0.6162, 0.9977, -0.04639, -0.05032, 0.6647, -0.2276, -0.7116, 0.6818, -0.3944, 0.6162, 0.9426, -0.3055, -0.1352, 0.9977, -0.04639, -0.05032, 0.3194, 0.2794, -0.9055, 0.7985, -0.4883, -0.3521, 0.6209, -0.4068, -0.6701, 0.6685, 0.1785, -0.7219, 0.6647, -0.2276, -0.7116, 0.7575, -0.2526, -0.602, 0.6209, -0.4068, -0.6701, 0.7985, -0.4883, -0.3521, 0.2942, 0.1459, 0.9446, 0.5884, 0.4437, 0.6759, 0.9447, -0.3278, -0.00733, 0.553, -0.803, 0.2222, 0.4286, -0.8186, -0.3823, 0.6031, -0.04963, 0.7961, 0.5686, 0.268, 0.7777, 0.5884, 0.4437, 0.6759, 0.5169, 0.8255, -0.2267, 0.6685, 0.1785, -0.7219, 0.9447, -0.3278, -0.00733, 0.5169, 0.8255, -0.2267, 0.3052, 0.6791, -0.6676, 0.3194, 0.2794, -0.9055, 0.6685, 0.1785, -0.7219, 0.5133, -0.5227, -0.6807, 0.627, -0.3971, -0.6702, 0.8991, -0.4167, -0.1341, 0.8031, -0.4754, 0.3592, 0.1211, -0.4308, 0.8943, -0.6849, -0.4417, 0.5795, -0.6431, -0.5481, -0.5348, -0.05997, -0.579, -0.8131, 0.5133, -0.5227, -0.6807, 0.7067, -0.5455, 0.4505, 0.6003, -0.1302, 0.7891, 0.4828, -0.1287, 0.8662, 0.6273, -0.5735, 0.5269, 0.7067, -0.5455, 0.4505, 0.8974, -0.4381, 0.05282, 0.969, -0.2467, -0.01335, 0.8075, -0.1441, 0.572, 0.4516, -0.8737, -0.181, 0.553, -0.803, 0.2222, 0.9447, -0.3278, -0.00733, 0.5426, -0.7855, -0.2976, 0.8974, -0.4381, 0.05282, 0.7067, -0.5455, 0.4505, 0.5426, -0.7855, -0.2976, 0.6273, -0.5735, 0.5269, 0.4516, -0.8737, -0.181, 0.5426, -0.7855, -0.2976, 0.7067, -0.5455, 0.4505, 0.8043, 0.5722, -0.1605, 0.6672, 0.7434, -0.0465, 0.7532, -0.6394, -0.1544, 0.6335, -0.6257, -0.4552, 0.9447, -0.3278, -0.00733, 0.845, -0.386, -0.37, 0.8974, -0.4381, 0.05282, 0.5426, -0.7855, -0.2976, 0.8043, 0.5722, -0.1605, -0.4716, 0.4536, 0.7562, -0.6724, 0.6596, 0.3359, 0.6672, 0.7434, -0.0465, -0.6679, -0.7404, 0.07547, 0.7508, -0.6509, -0.1122, 0.6253, -0.6591, 0.418, -0.5951, -0.6546, 0.4663, 0.6226, 0.7504, -0.2219, -0.6633, 0.7287, -0.1705, -0.5268, 0.5087, 0.6809, 0.6111, 0.5029, 0.6113, 0.7508, -0.6509, -0.1122, 0.6226, 0.7504, -0.2219, 0.6111, 0.5029, 0.6113, 0.6253, -0.6591, 0.418, 0.7508, -0.6509, -0.1122, 0.7536, 0.6307, -0.1855, 0.6226, 0.7504, -0.2219, 0.7536, 0.6307, -0.1855, -0.7392, 0.6733, -0.01707, -0.6633, 0.7287, -0.1705, 0.6226, 0.7504, -0.2219, -0.7392, 0.6733, -0.01707, -0.6679, -0.7404, 0.07547, -0.6633, 0.7287, -0.1705, 0.2116, -0.399, -0.8922, 0.613, -0.2515, -0.749, 0.5441, -0.7033, -0.4575, 0.1242, -0.8775, -0.4632, -0.9419, -0.118, -0.3144, -0.8071, -0.5888, -0.04385, 0.06754, -0.9201, -0.3858, -0.05065, -0.1777, -0.9828, 0.5978, 0.6381, 0.4852, -0.4683, 0.6919, 0.5496, 0.1211, -0.4308, 0.8943, 0.1782, 0.6154, -0.7678, 0.5169, 0.8255, -0.2267, 0.6628, 0.744, 0.08464, 0.2484, 0.3355, -0.9087, -0.3691, 0.1674, 0.9142, 0.5863, 0.1354, 0.7987, 0.6125, 0.629, 0.4788, -0.2624, 0.6704, 0.694, 0.1234, 0.6838, 0.7191, 0.04516, 0.3065, 0.9508, -0.07232, -0.2082, 0.9754, -0.5488, -0.03459, 0.8352, 0.8799, -0.2985, -0.3698, 0.9891, 0.1471, -0.009926, 0.9949, 0.0008586, 0.1013, 0.814, -0.2008, -0.5451, 0.8991, -0.4167, -0.1341, 0.909, -0.4135, -0.05263, 0.5879, -0.2999, 0.7513, 0.7834, 0.06682, 0.618, 0.7834, 0.06682, 0.618, 0.5879, -0.2999, 0.7513, -0.4387, -0.2384, 0.8664, -0.5933, 0.1652, 0.7878, -0.9394, 0.07197, 0.3352, -0.9266, -0.3047, 0.2205, -0.4387, -0.2384, 0.8664, -0.3691, 0.1674, 0.9142, 0.02713, -0.3429, -0.939, -0.007087, -0.316, -0.9487, 0.6278, -0.3333, -0.7034, 0.627, -0.3971, -0.6702, -0.725, -0.4158, -0.5491, -0.7473, -0.2947, -0.5955, -0.007087, -0.316, -0.9487, 0.02713, -0.3429, -0.939, 0.9891, 0.1471, -0.009926, 0.8799, -0.2985, -0.3698, 0.8279, -0.4747, -0.2987, 0.944, 0.1299, -0.3034, -0.9419, -0.118, -0.3144, -0.7473, -0.2947, -0.5955, -0.9266, -0.3047, 0.2205, -0.9394, 0.07197, 0.3352, -0.7473, -0.2947, -0.5955, -0.725, -0.4158, -0.5491, -0.9376, -0.3287, 0.1131, -0.9266, -0.3047, 0.2205, 0.2373, -0.01314, -0.9714, 0.6178, -0.001026, -0.7863, 0.613, -0.2515, -0.749, 0.2116, -0.399, -0.8922, -0.5488, -0.03459, 0.8352, -0.2575, -0.8344, 0.4872, -0.8071, -0.5888, -0.04385, -0.8806, 0.1387, 0.4532, -0.725, -0.4158, -0.5491, -0.6431, -0.5481, -0.5348, -0.9376, -0.3287, 0.1131, -0.9376, -0.3287, 0.1131, -0.6431, -0.5481, -0.5348, -0.6849, -0.4417, 0.5795, 0.944, 0.1299, -0.3034, 0.8279, -0.4747, -0.2987, 0.5441, -0.7033, -0.4575, 0.613, -0.2515, -0.749, 0.8031, -0.4754, 0.3592, 0.5133, -0.5227, -0.6807, 0.8991, -0.4167, -0.1341, 0.8031, -0.4754, 0.3592, 0.5978, 0.6381, 0.4852, 0.1211, -0.4308, 0.8943, -0.5933, 0.1652, 0.7878, -0.9376, -0.3287, 0.1131, -0.6849, -0.4417, 0.5795, -0.4683, 0.6919, 0.5496, 0.5441, -0.7033, -0.4575, 0.203, -0.9774, -0.05817, 0.02094, -0.9264, 0.376, 0.1242, -0.8775, -0.4632, 0.6628, 0.744, 0.08464, 0.6031, -0.04963, 0.7961, 0.8008, 0.5634, 0.2034, 0.1348, -0.2153, -0.9672, 0.2484, 0.3355, -0.9087, 0.8008, 0.5634, 0.2034, 0.8043, 0.5722, -0.1605, -0.9956, -0.03639, 0.08692, -0.9956, -0.03639, 0.08692, -0.9956, -0.03639, 0.08692, -0.9956, -0.03639, 0.08692, -0.1161, 0.34, -0.9333, -0.1161, 0.34, -0.9333, -0.1161, 0.34, -0.9333, -0.1161, 0.34, -0.9333, 0.9955, 0.03982, -0.08572, 0.9955, 0.03982, -0.08572, 0.9955, 0.03982, -0.08572, 0.9955, 0.03982, -0.08572, 0.1157, -0.3357, 0.9348, 0.1157, -0.3357, 0.9348, 0.1157, -0.3357, 0.9348, 0.1157, -0.3357, 0.9348, 0.01037, -0.9549, -0.2969, 0.01037, -0.9549, -0.2969, 0.01037, -0.9549, -0.2969, 0.01037, -0.9549, -0.2969, -0.1984, 0.9746, 0.1039, -0.1984, 0.9746, 0.1039, -0.1984, 0.9746, 0.1039, -0.1984, 0.9746, 0.1039, 0.05741, -0.4097, 0.9104, 0.05741, -0.4097, 0.9104, 0.05741, -0.4097, 0.9104, 0.05741, -0.4097, 0.9104, 0.9973, -0.001731, -0.07289, 0.9973, -0.001731, -0.07289, 0.9973, -0.001731, -0.07289, 0.9973, -0.001731, -0.07289, -0.05615, 0.2601, -0.9639, -0.05615, 0.2601, -0.9639, -0.05615, 0.2601, -0.9639, -0.05615, 0.2601, -0.9639, -0.9973, 0.001731, 0.07289, -0.9973, 0.001731, 0.07289, -0.9973, 0.001731, 0.07289, -0.9973, 0.001731, 0.07289, 0.6003, -0.1302, 0.7891, 0.4999, 0.01613, 0.8659, 0.3688, 0.03586, 0.9288, 0.4828, -0.1287, 0.8662, 0.6003, -0.1302, 0.7891, 0.8075, -0.1441, 0.572, 0.8003, -0.173, 0.5741, 0.4999, 0.01613, 0.8659])] * 3)])

# ---- objects
ob_hemi = bpy.data.objects.new('Hemi', light_hemi)
ob_player_pilot = bpy.data.objects.new('player-pilot', me_cube)
ob_player_body = bpy.data.objects.new('player-body', me_cube_002)
ob_pilot_icosphere = bpy.data.objects.new('pilot_Icosphere', me_pilot_icosphere)

# ---- transforms, parenting, visibility, modifiers, constraints
ob_hemi.location = (-6.416, -7.751, 6.146)
ob_hemi.rotation_euler = (0.9445, -0.7531, -0.02046)
ob_hemi.lineart.crease_threshold = 0.0
ob_player_pilot.location = (0.0, 0.0, 0.0)
ob_player_pilot.lineart.crease_threshold = 0.0
_m = ob_player_pilot.modifiers.new('Mirror', 'MIRROR')
_m.use_clip = True
ob_player_body.location = (1.225, 0.0, 0.0)
ob_player_body.scale = (0.772, 0.772, 0.772)
ob_player_body.lineart.crease_threshold = 0.0
_m = ob_player_body.modifiers.new('Mirror', 'MIRROR')
_m.use_clip = True
_m = ob_player_body.modifiers.new('Mirror.001', 'MIRROR')
_m.mirror_object = ob_player_pilot
ob_pilot_icosphere.location = (1.209e-16, -2.094, 0.5444)
ob_pilot_icosphere.rotation_euler = (1.571, -0.0, 0.0)
ob_pilot_icosphere.lineart.crease_threshold = 0.0
_m = ob_pilot_icosphere.modifiers.new('Mirror', 'MIRROR')
_m.use_clip = True

# ---- collection membership
col_collection_1.objects.link(ob_hemi)
col_collection_1.objects.link(ob_player_pilot)
col_collection_1.objects.link(ob_player_body)
col_collection_1.objects.link(ob_pilot_icosphere)

# ---- scene / render settings (as saved in the file)
scene.frame_start = 1; scene.frame_end = 250; scene.frame_set(1)
scene.render.engine = 'BLENDER_EEVEE_NEXT'
scene.render.resolution_percentage = 50
scene.render.dither_intensity = 0.0
scene.cycles.use_denoising = False
scene.cycles.samples = 128
scene.cycles.sampling_pattern = 'TABULATED_SOBOL'
scene.cycles.use_adaptive_sampling = False
scene.cycles.use_light_tree = False
scene.cycles.blur_glossy = 0.0
scene.cycles.sample_clamp_indirect = 0.0
scene.view_settings.view_transform = 'Standard'
bpy.context.view_layer.update()

# ---- added for rendering (the .blend has no active camera): camera
cam_auto = bpy.data.cameras.new('AutoCamera')
cam_auto.lens = 50.0
cam_auto.sensor_width = 36.0
cam_auto.clip_end = 1000.0
ob_auto_camera = bpy.data.objects.new('AutoCamera', cam_auto)
scene.collection.objects.link(ob_auto_camera)
ob_auto_camera.location = (8.03706, -10.6612, 5.98229)
ob_auto_camera.rotation_euler = (1.09748, -7.21219e-08, 0.694738)
scene.camera = ob_auto_camera
bpy.context.view_layer.update()
